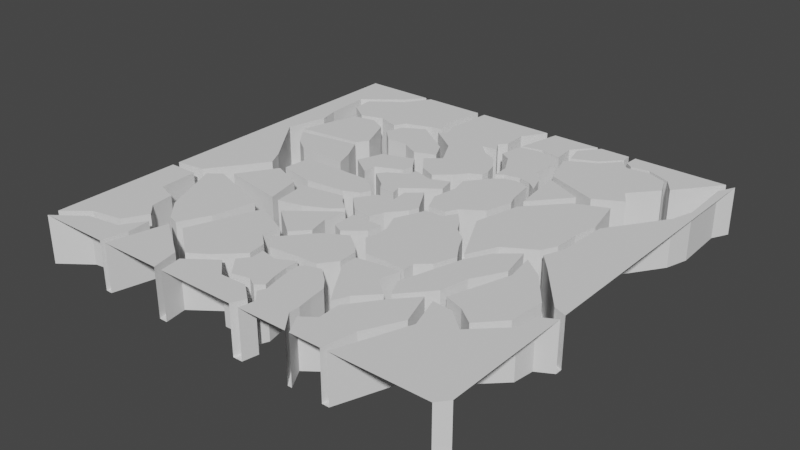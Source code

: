 # Source: ShatteredPlainsPractice.blend  (saved by Blender 2.81.16; exported with 4.5.12 LTS)
import bpy
from mathutils import Matrix  # noqa: F401  (used for matrix-valued properties, if any)

bpy.ops.wm.read_factory_settings(use_empty=True)
scene = bpy.context.scene
scene.name = 'Scene'

# ---- collections
col_collection = bpy.data.collections.new('Collection'); scene.collection.children.link(col_collection)

# ---- world
world_world = bpy.data.worlds.new('World'); scene.world = world_world
world_world.use_nodes = True; world_world.node_tree.nodes.clear()
_N = world_world.node_tree.nodes; _L = world_world.node_tree.links
n0 = _N.new('ShaderNodeOutputWorld'); n0.name = 'World Output'; n0.location = (300, 300)
n1 = _N.new('ShaderNodeBackground'); n1.name = 'Background'; n1.location = (10, 300)
n1.inputs[0].default_value = (0.05088, 0.05088, 0.05088, 1.0)
_L.new(n1.outputs[0], n0.inputs[0])
n0.is_active_output = True
world_world.color = (0.05088, 0.05088, 0.05088)
world_world.use_sun_shadow = False
world_world.sun_shadow_jitter_overblur = 0.0

# ---- meshes
me_plane_001 = bpy.data.meshes.new('Plane.001')
me_plane_001.from_pydata([(0.0, 0.0, 0.0), (8.0, 8.0, 0.0), (2.784, 8.0, 0.0), (2.982, 0.0, 0.0), (2.852, 0.5566, 0.0), (3.358, 0.8787, 0.0), (3.847, 1.337, 0.0), (3.789, 1.717, 0.0), (3.518, 1.948, 0.0), (3.575, 2.307, 0.0), (3.274, 2.449, 0.0), (2.797, 2.634, 0.0), (2.745, 3.083, 0.0), (3.242, 3.204, 0.0), (3.729, 3.444, 0.0), (3.926, 3.628, 0.0), (3.702, 3.807, 0.0), (3.387, 4.158, 0.0), (3.703, 4.289, 0.0), (3.809, 4.485, 0.0), (3.65, 4.636, 0.0), (3.378, 4.826, 0.0), (3.112, 5.085, 0.0), (3.12, 5.37, 0.0), (3.643, 5.608, 0.0), (3.708, 5.839, 0.0), (3.484, 6.173, 0.0), (3.261, 6.429, 0.0), (3.7, 6.601, 0.0), (3.51, 6.971, 0.0), (2.947, 7.355, 0.0), (2.691, 7.53, 0.0), (2.709, 7.702, 0.0), (2.901, 7.734, 0.0), (2.976, 7.747, 0.0), (4.482, 8.0, 0.0), (4.791, 0.0, 0.0), (4.915, 0.2742, 0.0), (4.56, 0.56, 0.0), (4.81, 0.7726, 0.0), (4.726, 1.052, 0.0), (4.674, 1.357, 0.0), (4.66, 1.778, 0.0), (4.96, 1.786, 0.0), (5.201, 2.109, 0.0), (5.183, 2.509, 0.0), (4.987, 2.698, 0.0), (4.713, 2.897, 0.0), (4.704, 3.105, 0.0), (4.829, 3.229, 0.0), (4.881, 3.517, 0.0), (4.585, 3.945, 0.0), (4.88, 4.302, 0.0), (4.944, 4.508, 0.0), (4.619, 5.068, 0.0), (4.783, 5.418, 0.0), (4.698, 5.771, 0.0), (4.549, 6.068, 0.0), (4.742, 6.302, 0.0), (4.978, 6.423, 0.0), (4.99, 6.597, 0.0), (4.899, 6.888, 0.0), (4.686, 7.189, 0.0), (4.402, 7.318, 0.0), (4.158, 7.558, 0.0), (4.476, 7.608, 0.0), (4.343, 7.842, 0.0), (5.633, 8.0, 0.0), (6.011, 0.0, 0.0), (5.699, 0.4102, 0.0), (5.705, 0.6235, 0.0), (5.948, 1.066, 0.0), (6.084, 1.373, 0.0), (6.456, 1.753, 0.0), (6.081, 2.06, 0.0), (6.196, 2.479, 0.0), (6.197, 2.806, 0.0), (6.449, 3.022, 0.0), (6.606, 3.471, 0.0), (6.409, 3.778, 0.0), (6.269, 4.063, 0.0), (6.005, 4.27, 0.0), (5.874, 4.503, 0.0), (5.645, 4.771, 0.0), (5.533, 4.903, 0.0), (5.742, 5.048, 0.0), (5.964, 5.194, 0.0), (6.036, 5.457, 0.0), (6.118, 5.754, 0.0), (6.038, 5.979, 0.0), (5.954, 6.502, 0.0), (6.102, 6.512, 0.0), (5.974, 6.881, 0.0), (5.715, 7.199, 0.0), (5.756, 7.509, 0.0), (5.78, 7.761, 0.0), (0.6563, 8.0, 0.0), (1.663, 0.0, 0.0), (1.943, 1.17, 0.0), (1.367, 1.784, 0.0), (0.8234, 3.037, 0.0), (1.248, 3.366, 0.0), (1.802, 4.226, 0.0), (1.861, 4.828, 0.0), (1.074, 5.367, 0.0), (0.6881, 5.89, 0.0), (0.8856, 6.663, 0.0), (1.103, 7.263, 0.0), (0.6913, 7.553, 0.0), (6.731, 0.0, 0.0), (6.858, 0.6668, 0.0), (7.234, 1.405, 0.0), (7.001, 2.102, 0.0), (7.192, 2.985, 0.0), (7.547, 3.609, 0.0), (7.397, 4.276, 0.0), (7.703, 4.865, 0.0), (7.714, 5.392, 0.0), (7.819, 5.894, 0.0), (7.64, 6.722, 0.0), (7.718, 7.138, 0.0), (7.52, 7.454, 0.0), (3.054, 8.0, 0.0), (3.153, 0.0, 0.0), (3.085, 0.4505, 0.0), (3.662, 0.8777, 0.0), (3.977, 1.265, 0.0), (3.943, 1.707, 0.0), (3.707, 1.998, 0.0), (3.772, 2.301, 0.0), (3.096, 2.81, 0.0), (4.026, 3.524, 0.0), (4.073, 3.722, 0.0), (3.745, 4.043, 0.0), (4.011, 4.439, 0.0), (3.752, 4.845, 0.0), (3.352, 5.144, 0.0), (3.481, 5.313, 0.0), (3.874, 5.547, 0.0), (3.882, 5.942, 0.0), (3.61, 6.309, 0.0), (3.909, 6.553, 0.0), (3.612, 7.122, 0.0), (2.999, 7.558, 0.0), (3.181, 7.659, 0.0), (4.991, 0.0, 0.0), (4.763, 8.0, 0.0), (5.052, 0.3158, 0.0), (4.846, 0.5416, 0.0), (4.913, 0.6946, 0.0), (4.813, 1.149, 0.0), (4.776, 1.526, 0.0), (4.894, 1.642, 0.0), (5.149, 1.721, 0.0), (5.33, 2.004, 0.0), (5.322, 2.36, 0.0), (5.359, 2.573, 0.0), (4.968, 3.008, 0.0), (5.052, 3.265, 0.0), (5.03, 3.497, 0.0), (4.864, 3.882, 0.0), (5.122, 4.495, 0.0), (4.868, 5.056, 0.0), (4.959, 5.569, 0.0), (4.868, 5.932, 0.0), (5.178, 6.34, 0.0), (5.15, 6.943, 0.0), (4.916, 7.376, 0.0), (4.686, 7.511, 0.0), (6.101, 0.0, 0.0), (5.826, 8.0, 0.0), (5.872, 0.3978, 0.0), (6.147, 0.6044, 0.0), (6.132, 1.047, 0.0), (6.618, 1.691, 0.0), (6.363, 2.204, 0.0), (6.73, 3.441, 0.0), (6.071, 4.744, 0.0), (6.294, 5.686, 0.0), (6.115, 7.08, 0.0), (6.876, 0.0, 0.0), (7.399, 1.395, 0.0), (7.184, 2.079, 0.0), (7.662, 3.538, 0.0), (7.566, 4.144, 0.0), (7.846, 4.834, 0.0), (7.904, 5.888, 0.0), (8.715, 7.061, 0.0), (1.528, 0.0, 0.0), (0.4349, 8.0, 0.0), (1.635, 0.5208, 0.0), (1.597, 1.009, 0.0), (1.136, 1.467, 0.0), (1.078, 1.948, 0.0), (0.6518, 2.092, 0.0), (0.6033, 3.128, 0.0), (1.042, 3.734, 0.0), (1.4, 4.254, 0.0), (1.221, 4.598, 0.0), (0.3665, 5.784, 0.0), (0.5948, 6.607, 0.0), (0.4935, 7.027, 0.0), (2.992, 0.6454, 0.0), (1.767, 1.357, 0.0), (2.264, 1.211, 0.0), (1.086, 3.241, 0.0), (2.479, 2.747, 0.0), (1.987, 1.293, 0.0), (2.285, 1.878, 0.0), (3.529, 3.999, 0.0), (2.65, 3.837, 0.0), (2.558, 4.063, 0.0), (2.564, 3.117, 0.0), (1.742, 4.133, 0.0), (2.405, 3.852, 0.0), (1.39, 5.15, 0.0), (2.833, 5.942, 0.0), (2.643, 5.408, 0.0), (2.452, 5.11, 0.0), (2.316, 5.503, 0.0), (2.02, 6.061, 0.0), (2.415, 6.62, 0.0), (2.892, 6.617, 0.0), (2.119, 6.914, 0.0), (2.253, 7.294, 0.0), (2.18, 6.286, 0.0), (2.161, 7.507, 0.0), (1.873, 7.025, 0.0), (2.022, 7.274, 0.0), (1.574, 7.418, 0.0), (1.055, 7.13, 0.0), (1.506, 7.214, 0.0), (2.071, 5.964, 0.0), (0.785, 5.759, 0.0), (4.233, 5.784, 0.0), (3.878, 5.737, 0.0), (4.327, 5.609, 0.0), (4.335, 4.821, 0.0), (4.367, 4.477, 0.0), (3.834, 4.716, 0.0), (4.114, 4.909, 0.0), (4.174, 4.697, 0.0), (4.483, 3.662, 0.0), (4.062, 2.622, 0.0), (3.959, 3.05, 0.0), (4.21, 3.522, 0.0), (4.266, 2.636, 0.0), (4.242, 3.019, 0.0), (4.456, 2.917, 0.0), (4.664, 1.643, 0.0), (3.956, 1.538, 0.0), (4.298, 1.466, 0.0), (4.025, 0.5393, 0.0), (4.659, 0.6441, 0.0), (3.8, 1.047, 0.0), (4.471, 0.7496, 0.0), (4.116, 0.6666, 0.0), (5.047, 4.662, 0.0), (5.41, 4.673, 0.0), (5.486, 4.512, 0.0), (5.404, 6.535, 0.0), (5.658, 6.6, 0.0), (5.167, 6.583, 0.0), (5.896, 6.679, 0.0), (5.629, 6.752, 0.0), (5.304, 6.687, 0.0), (5.77, 2.446, 0.0), (6.196, 2.568, 0.0), (5.856, 2.59, 0.0), (5.654, 0.9177, 0.0), (5.607, 1.278, 0.0), (5.425, 1.492, 0.0), (5.494, 1.763, 0.0), (5.77, 1.328, 0.0), (6.548, 1.831, 0.0), (7.069, 2.416, 0.0), (6.993, 3.937, 0.0), (7.545, 4.561, 0.0), (6.645, 3.61, 0.0), (6.943, 4.204, 0.0), (6.992, 6.447, 0.0), (6.261, 5.943, 0.0), (6.919, 6.705, 0.0), (7.155, 6.833, 0.0), (6.066, 7.235, 0.0), (8.0, 1.695, 0.0), (7.592, 2.048, 0.0), (8.0, 1.933, 0.0), (7.264, 2.323, 0.0), (7.658, 2.189, 0.0), (8.0, 3.815, 0.0), (7.686, 4.439, 0.0), (8.0, 4.077, 0.0), (0.0, 0.2237, 0.0), (1.391, 1.214, 0.0), (1.129, 0.7427, 0.0), (0.5, 0.6213, 0.0), (8.818, 9.0, 0.0), (1.291, 0.5624, 0.0), (0.6113, 0.4558, 0.0), (0.0, 3.042, 0.0), (0.614, 2.899, 0.0), (0.0, 2.895, 0.0), (8.739, 3.143, 0.0), (8.512, 3.133, 0.0), (8.451, 2.405, 0.0), (8.623, 2.294, 0.0), (8.681, 2.718, 0.0), (9.0, 2.895, 0.0), (9.0, 3.042, 0.0), (0.0, 9.0, 0.0), (7.843, 8.379, 0.0), (2.982, 9.0, 0.0), (4.791, 9.0, 0.0), (6.011, 9.0, 0.0), (1.663, 9.0, 0.0), (3.153, 9.0, 0.0), (4.991, 9.0, 0.0), (6.101, 9.0, 0.0), (1.528, 9.0, 0.0), (9.0, 9.0, 0.0), (1.324, 8.5, 0.0), (1.207, 8.603, 0.0), (7.41, 8.555, 0.0), (6.984, 8.486, 0.0), (6.747, 8.695, 0.0), (6.731, 9.0, 0.0), (6.876, 9.0, 0.0), (8.108, 8.108, 0.0), (7.882, 8.442, 0.0), (7.395, 8.637, 0.0), (7.012, 8.583, 0.0), (6.859, 8.697, 0.0), (6.437, 8.338, 0.0), (6.742, 8.788, 0.0), (5.875, 8.179, 0.0), (6.376, 8.398, 0.0), (5.198, 8.079, 0.0), (5.664, 8.082, 0.0), (4.779, 8.069, 0.0), (5.216, 8.167, 0.0), (5.621, 8.541, 0.0), (5.772, 8.59, 0.0), (4.467, 8.5, 0.0), (8.857, 7.53, 0.0), (8.82, 8.651, 0.0), (8.817, 0.0, 0.0), (9.0, 0.2237, 0.0), (0.0, 0.2237, -1.0), (0.0, 0.0, -1.0), (3.054, 8.0, -1.0), (2.784, 8.0, -1.0), (2.982, 0.0, -1.0), (2.852, 0.5566, -1.0), (2.992, 0.6454, -1.0), (3.358, 0.8787, -1.0), (3.847, 1.337, -1.0), (3.789, 1.717, -1.0), (3.518, 1.948, -1.0), (3.575, 2.307, -1.0), (3.274, 2.449, -1.0), (2.797, 2.634, -1.0), (2.745, 3.083, -1.0), (3.242, 3.204, -1.0), (3.729, 3.444, -1.0), (3.926, 3.628, -1.0), (3.702, 3.807, -1.0), (3.529, 3.999, -1.0), (3.387, 4.158, -1.0), (3.703, 4.289, -1.0), (3.809, 4.485, -1.0), (3.65, 4.636, -1.0), (3.378, 4.826, -1.0), (3.112, 5.085, -1.0), (3.12, 5.37, -1.0), (3.643, 5.608, -1.0), (3.708, 5.839, -1.0), (3.484, 6.173, -1.0), (3.261, 6.429, -1.0), (3.7, 6.601, -1.0), (3.51, 6.971, -1.0), (2.947, 7.355, -1.0), (2.691, 7.53, -1.0), (2.709, 7.702, -1.0), (2.901, 7.734, -1.0), (2.976, 7.747, -1.0), (4.763, 8.0, -1.0), (4.482, 8.0, -1.0), (4.791, 0.0, -1.0), (4.915, 0.2742, -1.0), (4.56, 0.56, -1.0), (4.659, 0.6441, -1.0), (4.81, 0.7726, -1.0), (4.726, 1.052, -1.0), (4.674, 1.357, -1.0), (4.664, 1.643, -1.0), (4.66, 1.778, -1.0), (4.96, 1.786, -1.0), (5.201, 2.109, -1.0), (5.183, 2.509, -1.0), (4.987, 2.698, -1.0), (4.713, 2.897, -1.0), (4.704, 3.105, -1.0), (4.829, 3.229, -1.0), (4.881, 3.517, -1.0), (4.585, 3.945, -1.0), (4.88, 4.302, -1.0), (4.944, 4.508, -1.0), (4.619, 5.068, -1.0), (4.783, 5.418, -1.0), (4.698, 5.771, -1.0), (4.549, 6.068, -1.0), (4.742, 6.302, -1.0), (4.978, 6.423, -1.0), (4.99, 6.597, -1.0), (4.899, 6.888, -1.0), (4.686, 7.189, -1.0), (4.402, 7.318, -1.0), (4.158, 7.558, -1.0), (4.476, 7.608, -1.0), (4.343, 7.842, -1.0), (6.011, 0.0, -1.0), (5.699, 0.4102, -1.0), (5.705, 0.6235, -1.0), (6.003, 0.7059, -1.0), (5.948, 1.066, -1.0), (6.084, 1.373, -1.0), (6.456, 1.753, -1.0), (6.081, 2.06, -1.0), (6.196, 2.479, -1.0), (6.196, 2.568, -1.0), (6.197, 2.806, -1.0), (6.449, 3.022, -1.0), (6.606, 3.471, -1.0), (6.409, 3.778, -1.0), (6.269, 4.063, -1.0), (6.005, 4.27, -1.0), (5.874, 4.503, -1.0), (5.645, 4.771, -1.0), (5.533, 4.903, -1.0), (5.742, 5.048, -1.0), (5.964, 5.194, -1.0), (6.036, 5.457, -1.0), (6.118, 5.754, -1.0), (6.038, 5.979, -1.0), (5.954, 6.502, -1.0), (6.102, 6.512, -1.0), (5.974, 6.881, -1.0), (5.715, 7.199, -1.0), (5.756, 7.509, -1.0), (5.78, 7.761, -1.0), (5.633, 8.0, -1.0), (1.528, 0.0, -1.0), (1.663, 0.0, -1.0), (1.943, 1.17, -1.0), (1.767, 1.357, -1.0), (1.367, 1.784, -1.0), (0.8234, 3.037, -1.0), (1.086, 3.241, -1.0), (1.248, 3.366, -1.0), (1.742, 4.133, -1.0), (1.802, 4.226, -1.0), (1.861, 4.828, -1.0), (1.39, 5.15, -1.0), (1.074, 5.367, -1.0), (0.785, 5.759, -1.0), (0.6881, 5.89, -1.0), (0.8856, 6.663, -1.0), (1.055, 7.13, -1.0), (1.103, 7.263, -1.0), (0.6913, 7.553, -1.0), (0.6563, 8.0, -1.0), (6.731, 0.0, -1.0), (6.858, 0.6668, -1.0), (7.234, 1.405, -1.0), (7.001, 2.102, -1.0), (7.069, 2.416, -1.0), (7.192, 2.985, -1.0), (7.547, 3.609, -1.0), (7.397, 4.276, -1.0), (7.545, 4.561, -1.0), (7.703, 4.865, -1.0), (7.714, 5.392, -1.0), (7.819, 5.894, -1.0), (7.64, 6.722, -1.0), (7.718, 7.138, -1.0), (7.52, 7.454, -1.0), (8.0, 8.0, -1.0), (3.153, 0.0, -1.0), (3.085, 0.4505, -1.0), (3.662, 0.8777, -1.0), (3.8, 1.047, -1.0), (3.977, 1.265, -1.0), (3.956, 1.538, -1.0), (3.943, 1.707, -1.0), (3.707, 1.998, -1.0), (3.772, 2.301, -1.0), (3.096, 2.81, -1.0), (4.026, 3.524, -1.0), (4.073, 3.722, -1.0), (3.745, 4.043, -1.0), (4.011, 4.439, -1.0), (3.834, 4.716, -1.0), (3.752, 4.845, -1.0), (3.352, 5.144, -1.0), (3.481, 5.313, -1.0), (3.874, 5.547, -1.0), (3.878, 5.737, -1.0), (3.882, 5.942, -1.0), (3.61, 6.309, -1.0), (3.909, 6.553, -1.0), (3.612, 7.122, -1.0), (2.999, 7.558, -1.0), (3.181, 7.659, -1.0), (4.991, 0.0, -1.0), (5.198, 8.079, -1.0), (5.052, 0.3158, -1.0), (4.846, 0.5416, -1.0), (4.913, 0.6946, -1.0), (4.813, 1.149, -1.0), (4.776, 1.526, -1.0), (4.894, 1.642, -1.0), (5.149, 1.721, -1.0), (5.33, 2.004, -1.0), (5.322, 2.36, -1.0), (5.359, 2.573, -1.0), (4.968, 3.008, -1.0), (5.052, 3.265, -1.0), (5.03, 3.497, -1.0), (4.864, 3.882, -1.0), (5.122, 4.495, -1.0), (5.047, 4.662, -1.0), (4.868, 5.056, -1.0), (4.959, 5.569, -1.0), (4.868, 5.932, -1.0), (5.178, 6.34, -1.0), (5.167, 6.583, -1.0), (5.15, 6.943, -1.0), (4.916, 7.376, -1.0), (4.686, 7.511, -1.0), (6.101, 0.0, -1.0), (5.872, 0.3978, -1.0), (6.147, 0.6044, -1.0), (6.132, 1.047, -1.0), (6.618, 1.691, -1.0), (6.548, 1.831, -1.0), (6.363, 2.204, -1.0), (6.73, 3.441, -1.0), (6.645, 3.61, -1.0), (6.071, 4.744, -1.0), (6.294, 5.686, -1.0), (6.261, 5.943, -1.0), (6.115, 7.08, -1.0), (6.066, 7.235, -1.0), (5.826, 8.0, -1.0), (6.876, 0.0, -1.0), (7.399, 1.395, -1.0), (7.184, 2.079, -1.0), (7.264, 2.323, -1.0), (7.662, 3.538, -1.0), (7.566, 4.144, -1.0), (7.686, 4.439, -1.0), (7.846, 4.834, -1.0), (7.904, 5.888, -1.0), (8.715, 7.061, -1.0), (9.0, 9.0, -1.0), (8.818, 9.0, -1.0), (0.4349, 8.0, -1.0), (1.635, 0.5208, -1.0), (1.597, 1.009, -1.0), (1.391, 1.214, -1.0), (1.136, 1.467, -1.0), (1.078, 1.948, -1.0), (0.6518, 2.092, -1.0), (0.614, 2.899, -1.0), (0.6033, 3.128, -1.0), (1.042, 3.734, -1.0), (1.4, 4.254, -1.0), (1.221, 4.598, -1.0), (0.3665, 5.784, -1.0), (0.5948, 6.607, -1.0), (0.4935, 7.027, -1.0), (1.987, 1.293, -1.0), (2.264, 1.211, -1.0), (2.564, 3.117, -1.0), (2.479, 2.747, -1.0), (2.285, 1.878, -1.0), (2.65, 3.837, -1.0), (2.558, 4.063, -1.0), (2.405, 3.852, -1.0), (2.452, 5.11, -1.0), (2.833, 5.942, -1.0), (2.643, 5.408, -1.0), (2.316, 5.503, -1.0), (2.071, 5.964, -1.0), (2.02, 6.061, -1.0), (2.18, 6.286, -1.0), (2.415, 6.62, -1.0), (2.892, 6.617, -1.0), (2.119, 6.914, -1.0), (2.253, 7.294, -1.0), (2.161, 7.507, -1.0), (2.022, 7.274, -1.0), (1.873, 7.025, -1.0), (1.574, 7.418, -1.0), (1.506, 7.214, -1.0), (4.233, 5.784, -1.0), (4.327, 5.609, -1.0), (4.335, 4.821, -1.0), (4.367, 4.477, -1.0), (4.114, 4.909, -1.0), (4.174, 4.697, -1.0), (4.21, 3.522, -1.0), (4.483, 3.662, -1.0), (4.062, 2.622, -1.0), (3.959, 3.05, -1.0), (4.266, 2.636, -1.0), (4.242, 3.019, -1.0), (4.456, 2.917, -1.0), (4.298, 1.466, -1.0), (4.025, 0.5393, -1.0), (4.471, 0.7496, -1.0), (4.116, 0.6666, -1.0), (5.41, 4.673, -1.0), (5.486, 4.512, -1.0), (5.404, 6.535, -1.0), (5.658, 6.6, -1.0), (5.896, 6.679, -1.0), (5.629, 6.752, -1.0), (5.304, 6.687, -1.0), (5.77, 2.446, -1.0), (5.856, 2.59, -1.0), (5.654, 0.9177, -1.0), (5.607, 1.278, -1.0), (5.425, 1.492, -1.0), (5.494, 1.763, -1.0), (5.77, 1.328, -1.0), (6.993, 3.937, -1.0), (6.943, 4.204, -1.0), (6.992, 6.447, -1.0), (6.919, 6.705, -1.0), (7.155, 6.833, -1.0), (7.592, 2.048, -1.0), (8.0, 1.695, -1.0), (8.0, 1.933, -1.0), (7.658, 2.189, -1.0), (8.0, 3.815, -1.0), (8.0, 4.077, -1.0), (1.129, 0.7427, -1.0), (0.5, 0.6213, -1.0), (1.291, 0.5624, -1.0), (0.6113, 0.4558, -1.0), (0.0, 3.042, -1.0), (0.0, 2.895, -1.0), (8.739, 3.143, -1.0), (8.681, 2.718, -1.0), (8.623, 2.294, -1.0), (8.512, 3.133, -1.0), (8.451, 2.405, -1.0), (9.0, 2.895, -1.0), (9.0, 3.042, -1.0), (3.153, 9.0, -1.0), (2.982, 9.0, -1.0), (4.991, 9.0, -1.0), (4.791, 9.0, -1.0), (6.101, 9.0, -1.0), (6.011, 9.0, -1.0), (1.663, 9.0, -1.0), (1.528, 9.0, -1.0), (4.467, 8.5, -1.0), (4.779, 8.069, -1.0), (5.621, 8.541, -1.0), (1.207, 8.603, -1.0), (1.324, 8.5, -1.0), (5.772, 8.59, -1.0), (7.843, 8.379, -1.0), (7.41, 8.555, -1.0), (6.984, 8.486, -1.0), (6.747, 8.695, -1.0), (6.876, 9.0, -1.0), (6.731, 9.0, -1.0), (6.742, 8.788, -1.0), (8.108, 8.108, -1.0), (7.882, 8.442, -1.0), (7.395, 8.637, -1.0), (7.012, 8.583, -1.0), (6.859, 8.697, -1.0), (6.437, 8.338, -1.0), (5.875, 8.179, -1.0), (6.376, 8.398, -1.0), (5.664, 8.082, -1.0), (5.216, 8.167, -1.0), (8.857, 7.53, -1.0), (8.82, 8.651, -1.0), (8.817, 0.0, -0.9991), (9.0, 0.0, -0.9991), (9.0, 0.2237, -0.9991)], [], [(328, 297, 327, 332, 331, 330, 329), (187, 344, 692, 564), (189, 322, 319, 310, 300, 195, 196, 197, 198, 199, 200, 201), (5, 202, 354, 355), (2, 312, 315, 321, 96, 108, 107, 229, 228, 226, 32, 33, 34), (146, 168, 167, 166, 262, 265, 264, 263, 91, 92, 93, 94, 95, 67, 337), (347, 346, 694, 696), (306, 285, 286, 182, 181, 180, 346, 347, 308, 307), (212, 101, 459, 584), (4, 98, 97, 3), (153, 271, 634, 522), (343, 35, 387, 669), (4, 3, 352, 353), (204, 202, 5, 6, 7, 8, 9, 10, 11), (207, 208, 206, 205, 100, 99, 203), (209, 210, 12, 13, 14, 15, 16), (105, 106, 467, 466), (212, 214, 213, 101), (21, 103, 102, 211, 17, 18, 19, 20), (202, 204, 583, 354), (26, 216, 217, 22, 23, 24, 25), (271, 270, 633, 634), (31, 224, 223, 221, 222, 27, 28, 29, 30), (335, 342, 674, 688), (270, 269, 632, 633), (227, 231, 230, 106, 105, 220, 225), (341, 338, 690, 671), (232, 233, 104, 215, 218, 219), (215, 104, 464, 463), (56, 236, 235, 138, 137, 136, 135, 239, 241, 240, 55), (54, 237, 238, 134, 133, 132, 242, 51, 52, 53), (269, 70, 423, 632), (50, 245, 247, 248, 48, 49), (340, 339, 670, 691), (129, 243, 244, 131, 130), (102, 103, 462, 461), (47, 246, 128, 127, 42, 43, 44, 45, 46), (267, 268, 631, 430), (249, 251, 250, 126, 254, 256, 255, 253, 39, 40, 41), (38, 252, 125, 124, 123, 36, 37), (338, 340, 691, 690), (98, 4, 353, 454), (83, 259, 161, 160, 159, 158, 157, 156, 268, 267, 76, 77, 78, 79, 80, 81, 82), (90, 261, 260, 165, 164, 163, 162, 257, 258, 84, 85, 86, 87, 88, 89), (268, 156, 525, 631), (75, 266, 155, 154, 272, 273, 71, 72, 73, 74), (339, 317, 663, 670), (70, 269, 270, 271, 153, 152, 151, 150, 149, 148, 147, 145, 68, 69), (189, 201, 581, 567), (112, 174, 173, 172, 171, 169, 109, 110, 111), (99, 100, 457, 456), (115, 276, 176, 175, 274, 275, 113, 114), (201, 200, 580, 581), (119, 280, 178, 177, 278, 279, 277, 116, 117, 118), (266, 75, 429, 630), (282, 179, 281), (337, 67, 451, 515), (287, 305, 304, 290, 184, 183, 288, 289), (203, 99, 456, 455), (200, 199, 579, 580), (293, 296, 295, 294, 192, 193, 194, 301, 302), (155, 266, 630, 524), (334, 336, 689, 681), (97, 98, 454, 453), (199, 198, 578, 579), (265, 262, 536, 629), (336, 335, 688, 689), (309, 320, 345, 344, 187, 186, 185, 291, 292, 303), (198, 197, 577, 578), (264, 265, 629, 628), (67, 95, 450, 451), (1, 311, 323, 324, 325, 333, 170, 284, 283, 120, 121), (336, 334, 326, 318, 342, 335), (35, 343, 313, 316, 122, 144, 143, 142, 141, 140, 139, 234, 57, 58, 59, 60, 61, 62, 63, 64, 65, 66), (339, 340, 338, 341, 314, 317), (0, 188, 190, 191, 298, 299), (197, 196, 576, 577), (263, 264, 628, 627), (387, 420, 419, 418, 417, 416, 415, 414, 413, 412, 411, 410, 409, 408, 407, 406, 405, 404, 403, 402, 401, 400, 399, 398, 397, 396, 395, 394, 393, 392, 391, 390, 389, 388, 514, 516, 517, 518, 519, 520, 521, 522, 523, 524, 525, 526, 527, 528, 529, 530, 531, 532, 533, 534, 535, 536, 537, 538, 539, 386), (351, 385, 384, 383, 382, 381, 380, 379, 378, 377, 376, 375, 374, 373, 372, 371, 370, 369, 368, 367, 366, 365, 364, 363, 362, 361, 360, 359, 358, 357, 356, 355, 354, 353, 352, 488, 489, 490, 491, 492, 493, 494, 495, 496, 497, 498, 499, 500, 501, 502, 503, 504, 505, 506, 507, 508, 509, 510, 511, 512, 513, 350), (567, 581, 580, 579, 578, 577, 576, 575, 574, 573, 572, 571, 570, 569, 568, 452, 453, 454, 455, 456, 457, 458, 459, 460, 461, 462, 463, 464, 465, 466, 467, 468, 469, 470, 471), (354, 583, 582, 455, 454, 353), (362, 584, 459, 458, 585, 361), (361, 585, 586, 582, 583), (368, 588, 461, 460, 589, 584, 362, 587, 367), (373, 590, 463, 462, 372), (378, 598, 597, 596, 595, 594, 593, 590, 373, 592, 591, 377), (383, 601, 602, 603, 596, 597, 599, 600, 382), (602, 604, 469, 468, 605, 603), (595, 466, 465, 594), (411, 606, 508, 507, 607, 410), (409, 610, 611, 502, 501, 609, 608, 408), (405, 613, 499, 498, 612, 404), (495, 616, 617, 612, 498, 615, 614, 496), (396, 494, 493, 619, 395), (402, 618, 617, 616, 401), (391, 621, 622, 491, 490, 620, 390), (439, 623, 531, 530, 624, 438), (446, 627, 628, 629, 536, 535, 625, 626, 445), (430, 631, 525, 524, 630, 429), (425, 636, 635, 523, 522, 634, 633, 632, 423, 424), (476, 545, 544, 475), (480, 638, 548, 547, 637, 479), (485, 641, 640, 551, 550, 639, 484), (641, 553, 552, 640), (644, 645, 558, 557, 642, 643), (647, 561, 560, 646), (653, 574, 575, 652), (644, 643, 656, 655, 654, 647, 646, 657, 658), (660, 654, 655, 659), (554, 688, 674, 665, 666, 671, 690, 451, 450, 449, 448, 447, 446, 445, 444, 443, 442, 441, 440, 439, 438, 437, 436, 435, 434, 433, 432, 431, 430, 429, 428, 427, 426, 425, 424, 423, 422, 421, 540, 541, 542, 543, 544, 545, 546, 547, 548, 549, 550, 551, 552, 553), (386, 515, 451, 690, 691, 670), (567, 471, 673, 667, 668, 672), (387, 386, 670, 663, 664, 669), (351, 350, 661, 662), (678, 681, 689, 688, 554, 687), (682, 683, 684, 685, 686, 679, 680, 681, 678, 677, 676, 675, 487), (651, 650, 569, 570, 648, 649, 348, 349), (692, 693, 565, 566, 682, 487, 486, 485, 484, 483, 482, 481, 480, 479, 478, 477, 476, 475, 474, 473, 472, 555, 556, 557, 558, 559, 560, 561, 562, 563, 564), (272, 154, 523, 635), (100, 205, 458, 457), (107, 108, 470, 469), (6, 5, 355, 356), (0, 299, 651, 349), (273, 272, 635, 636), (205, 206, 585, 458), (108, 96, 471, 470), (7, 6, 356, 357), (297, 328, 682, 566), (71, 273, 636, 425), (204, 11, 361, 583), (8, 7, 357, 358), (344, 345, 693, 692), (174, 112, 475, 544), (110, 109, 472, 473), (9, 8, 358, 359), (345, 320, 565, 693), (207, 203, 455, 582), (111, 110, 473, 474), (10, 9, 359, 360), (208, 207, 582, 586), (112, 111, 474, 475), (11, 10, 360, 361), (275, 274, 545, 476), (206, 208, 586, 585), (113, 275, 476, 477), (176, 276, 637, 547), (209, 16, 366, 367), (114, 113, 477, 478), (13, 12, 362, 363), (276, 115, 479, 637), (210, 209, 367, 587), (115, 114, 478, 479), (14, 13, 363, 364), (12, 210, 587, 362), (116, 277, 480, 481), (15, 14, 364, 365), (17, 211, 588, 368), (117, 116, 481, 482), (16, 15, 365, 366), (279, 278, 548, 638), (211, 102, 461, 588), (118, 117, 482, 483), (277, 279, 638, 480), (119, 118, 483, 484), (18, 17, 368, 369), (178, 280, 639, 550), (101, 213, 460, 459), (19, 18, 369, 370), (280, 119, 484, 639), (213, 214, 589, 460), (121, 120, 485, 486), (20, 19, 370, 371), (214, 212, 584, 589), (1, 121, 486, 487), (21, 20, 371, 372), (282, 281, 551, 640), (103, 21, 372, 462), (120, 283, 641, 485), (123, 124, 489, 488), (23, 22, 373, 374), (179, 282, 640, 552), (218, 215, 463, 590), (124, 125, 490, 489), (24, 23, 374, 375), (216, 26, 377, 591), (254, 126, 492, 491), (25, 24, 375, 376), (217, 216, 591, 592), (26, 25, 376, 377), (283, 284, 553, 641), (22, 217, 592, 373), (127, 128, 495, 494), (182, 286, 642, 557), (28, 27, 378, 379), (286, 285, 643, 642), (219, 218, 590, 593), (129, 130, 497, 496), (29, 28, 379, 380), (130, 131, 498, 497), (30, 29, 380, 381), (31, 30, 381, 382), (289, 288, 558, 645), (222, 221, 597, 598), (132, 133, 500, 499), (287, 289, 645, 644), (27, 222, 598, 378), (133, 134, 501, 500), (33, 32, 383, 384), (184, 290, 646, 560), (221, 223, 599, 597), (239, 135, 503, 502), (34, 33, 384, 385), (223, 224, 600, 599), (135, 136, 504, 503), (2, 34, 385, 351), (224, 31, 382, 600), (136, 137, 505, 504), (292, 291, 561, 647), (225, 220, 595, 596), (137, 138, 506, 505), (32, 226, 601, 383), (37, 36, 388, 389), (139, 140, 509, 508), (38, 37, 389, 390), (294, 295, 648, 570), (227, 225, 596, 603), (140, 141, 510, 509), (39, 253, 391, 392), (295, 296, 649, 648), (226, 228, 602, 601), (141, 142, 511, 510), (40, 39, 392, 393), (296, 293, 348, 649), (229, 107, 469, 604), (142, 143, 512, 511), (41, 40, 393, 394), (228, 229, 604, 602), (143, 144, 513, 512), (298, 191, 569, 650), (106, 230, 468, 467), (144, 122, 350, 513), (43, 42, 396, 397), (299, 298, 650, 651), (230, 231, 605, 468), (44, 43, 397, 398), (195, 300, 652, 575), (231, 227, 603, 605), (146, 337, 515, 386), (45, 44, 398, 399), (301, 194, 573, 574), (220, 105, 466, 595), (145, 147, 516, 514), (46, 45, 399, 400), (232, 219, 593, 594), (147, 148, 517, 516), (47, 46, 400, 401), (302, 301, 574, 653), (104, 233, 465, 464), (148, 149, 518, 517), (233, 232, 594, 465), (149, 150, 519, 518), (49, 48, 402, 403), (303, 292, 647, 654), (234, 139, 508, 606), (150, 151, 520, 519), (50, 49, 403, 404), (306, 307, 655, 656), (57, 234, 606, 411), (151, 152, 521, 520), (138, 235, 507, 506), (152, 153, 522, 521), (52, 51, 405, 406), (290, 304, 657, 646), (236, 56, 410, 607), (53, 52, 406, 407), (304, 305, 658, 657), (235, 236, 607, 507), (154, 155, 524, 523), (54, 53, 407, 408), (305, 287, 644, 658), (237, 54, 408, 608), (285, 306, 656, 643), (238, 237, 608, 609), (156, 157, 526, 525), (56, 55, 409, 410), (134, 238, 609, 501), (157, 158, 527, 526), (307, 308, 659, 655), (158, 159, 528, 527), (58, 57, 411, 412), (55, 240, 610, 409), (159, 160, 529, 528), (59, 58, 412, 413), (309, 303, 654, 660), (240, 241, 611, 610), (160, 161, 530, 529), (60, 59, 413, 414), (241, 239, 502, 611), (257, 162, 532, 531), (61, 60, 414, 415), (245, 50, 404, 612), (162, 163, 533, 532), (62, 61, 415, 416), (242, 132, 499, 613), (163, 164, 534, 533), (63, 62, 416, 417), (51, 242, 613, 405), (164, 165, 535, 534), (64, 63, 417, 418), (243, 129, 496, 614), (262, 166, 537, 536), (65, 64, 418, 419), (244, 243, 614, 615), (166, 167, 538, 537), (66, 65, 419, 420), (131, 244, 615, 498), (167, 168, 539, 538), (35, 66, 420, 387), (168, 146, 386, 539), (128, 246, 616, 495), (69, 68, 421, 422), (122, 316, 661, 350), (247, 245, 612, 617), (169, 171, 541, 540), (70, 69, 422, 423), (313, 343, 669, 664), (42, 127, 494, 396), (171, 172, 542, 541), (246, 47, 401, 616), (172, 173, 543, 542), (314, 341, 671, 666), (173, 174, 544, 543), (72, 71, 425, 426), (322, 189, 567, 672), (48, 248, 618, 402), (274, 175, 546, 545), (73, 72, 426, 427), (321, 315, 667, 673), (248, 247, 617, 618), (175, 176, 547, 546), (74, 73, 427, 428), (249, 41, 394, 395), (278, 177, 549, 548), (75, 74, 428, 429), (342, 318, 665, 674), (126, 250, 493, 492), (177, 178, 550, 549), (76, 267, 430, 431), (311, 1, 487, 675), (250, 251, 619, 493), (281, 179, 552, 551), (77, 76, 431, 432), (251, 249, 395, 619), (284, 170, 554, 553), (78, 77, 432, 433), (312, 2, 351, 662), (252, 38, 390, 620), (79, 78, 433, 434), (96, 321, 673, 471), (125, 252, 620, 490), (180, 181, 556, 555), (80, 79, 434, 435), (319, 322, 672, 668), (181, 182, 557, 556), (81, 80, 435, 436), (323, 311, 675, 676), (288, 183, 559, 558), (82, 81, 436, 437), (324, 323, 676, 677), (253, 255, 621, 391), (183, 184, 560, 559), (83, 82, 437, 438), (325, 324, 677, 678), (255, 256, 622, 621), (291, 185, 562, 561), (256, 254, 491, 622), (185, 186, 563, 562), (85, 84, 439, 440), (326, 334, 681, 680), (186, 187, 564, 563), (86, 85, 440, 441), (84, 258, 623, 439), (87, 86, 441, 442), (258, 257, 531, 623), (88, 87, 442, 443), (328, 329, 683, 682), (161, 259, 624, 530), (190, 188, 452, 568), (89, 88, 443, 444), (329, 330, 684, 683), (259, 83, 438, 624), (191, 190, 568, 569), (90, 89, 444, 445), (330, 331, 685, 684), (165, 260, 625, 535), (192, 294, 570, 571), (331, 332, 686, 685), (260, 261, 626, 625), (193, 192, 571, 572), (92, 91, 446, 447), (332, 327, 679, 686), (261, 90, 445, 626), (194, 193, 572, 573), (93, 92, 447, 448), (170, 333, 687, 554), (94, 93, 448, 449), (333, 325, 678, 687), (91, 263, 627, 446), (196, 195, 575, 576), (95, 94, 449, 450), (696, 694, 695)])
_uv = me_plane_001.uv_layers.new(name='UVMap')
_uv.uv.foreach_set('vector', [1.0, 1.0, 0.9884, 1.0, 0.8009, 1.0, 0.8167, 1.0, 0.8392, 1.0, 0.876, 1.0, 0.944, 1.0, 0.9779, 0.8826, 0.9889, 0.9413, 0.9889, 0.9413, 0.9779, 0.8826, 0.05437, 1.0, 0.05437, 1.0, 0.05437, 1.0, 0.0, 1.0, 0.0, 0.3771, 0.07541, 0.391, 0.1302, 0.4667, 0.175, 0.5318, 0.1527, 0.5748, 0.04581, 0.723, 0.07435, 0.8259, 0.06169, 0.8784, 0.4198, 0.1098, 0.374, 0.08068, 0.374, 0.08068, 0.4198, 0.1098, 0.3481, 1.0, 0.3481, 1.0, 0.08203, 1.0, 0.08203, 1.0, 0.08203, 1.0, 0.08641, 0.9442, 0.1379, 0.9078, 0.1968, 0.9273, 0.2528, 0.9093, 0.2702, 0.9383, 0.3387, 0.9627, 0.3626, 0.9668, 0.372, 0.9684, 0.5954, 1.0, 0.5858, 0.9388, 0.6145, 0.922, 0.6438, 0.8679, 0.6459, 0.8229, 0.6631, 0.8358, 0.7037, 0.844, 0.737, 0.8349, 0.7628, 0.814, 0.7467, 0.8601, 0.7143, 0.8999, 0.7195, 0.9387, 0.7225, 0.9701, 0.7041, 1.0, 0.6497, 1.0, 1.0, 0.0267, 0.9881, 0.0, 0.9881, 0.0, 1.0, 0.0267, 1.0, 0.2867, 1.0, 0.2119, 0.949, 0.256, 0.898, 0.2599, 0.9249, 0.1744, 0.8588, 0.0, 0.9881, 0.0, 1.0, 0.0267, 1.0, 0.364, 1.0, 0.3398, 0.3205, 0.3897, 0.1561, 0.4208, 0.1561, 0.4208, 0.3205, 0.3897, 0.3565, 0.06957, 0.2429, 0.1463, 0.2079, 0.0, 0.3727, 0.0, 0.6437, 0.2151, 0.6781, 0.1865, 0.6781, 0.1865, 0.6437, 0.2151, 0.5745, 1.0, 0.5745, 1.0, 0.5745, 1.0, 0.5745, 1.0, 0.3565, 0.06957, 0.3727, 0.0, 0.3727, 0.0, 0.3565, 0.06957, 0.283, 0.1513, 0.374, 0.08068, 0.4198, 0.1098, 0.4808, 0.1671, 0.4736, 0.2146, 0.4397, 0.2435, 0.4469, 0.2883, 0.4092, 0.3061, 0.3497, 0.3292, 0.2483, 0.1616, 0.2857, 0.2348, 0.3099, 0.3433, 0.1358, 0.4051, 0.1029, 0.3796, 0.1708, 0.223, 0.2209, 0.1697, 0.4412, 0.4999, 0.3313, 0.4797, 0.3431, 0.3854, 0.4052, 0.4005, 0.4661, 0.4305, 0.4908, 0.4535, 0.4627, 0.4759, 0.08601, 0.7363, 0.1107, 0.8329, 0.1107, 0.8329, 0.08601, 0.7363, 0.3205, 0.3897, 0.3006, 0.4814, 0.2178, 0.5166, 0.1561, 0.4208, 0.4223, 0.6032, 0.2326, 0.6034, 0.2252, 0.5282, 0.3198, 0.5079, 0.4234, 0.5198, 0.4628, 0.5361, 0.4762, 0.5606, 0.4563, 0.5795, 0.374, 0.08068, 0.283, 0.1513, 0.283, 0.1513, 0.374, 0.08068, 0.4355, 0.7716, 0.3542, 0.7427, 0.3304, 0.676, 0.389, 0.6356, 0.39, 0.6713, 0.4553, 0.7009, 0.4636, 0.7299, 0.6781, 0.1865, 0.7009, 0.1597, 0.7009, 0.1597, 0.6781, 0.1865, 0.3364, 0.9412, 0.2817, 0.9117, 0.2649, 0.8643, 0.3019, 0.8274, 0.3615, 0.8271, 0.4076, 0.8036, 0.4624, 0.8251, 0.4388, 0.8713, 0.3684, 0.9194, 0.7283, 1.0, 0.7283, 1.0, 0.7283, 1.0, 0.7283, 1.0, 0.7009, 0.1597, 0.7068, 0.1147, 0.7068, 0.1147, 0.7009, 0.1597, 0.2341, 0.8782, 0.1882, 0.9018, 0.1319, 0.8913, 0.1107, 0.8329, 0.08601, 0.7363, 0.2525, 0.7576, 0.2724, 0.7857, 0.7041, 1.0, 0.7041, 1.0, 0.7041, 1.0, 0.7041, 1.0, 0.2589, 0.7455, 0.09812, 0.7198, 0.1342, 0.6708, 0.1738, 0.6437, 0.3065, 0.6387, 0.2895, 0.6879, 0.1738, 0.6437, 0.1342, 0.6708, 0.1342, 0.6708, 0.1738, 0.6437, 0.5872, 0.7214, 0.5409, 0.7011, 0.4847, 0.7171, 0.4842, 0.6933, 0.4351, 0.6642, 0.419, 0.6429, 0.469, 0.6056, 0.4793, 0.5895, 0.5217, 0.5872, 0.5142, 0.6136, 0.5979, 0.6773, 0.5774, 0.6335, 0.5419, 0.6026, 0.5459, 0.5597, 0.5014, 0.5549, 0.4681, 0.5053, 0.5091, 0.4653, 0.5604, 0.4577, 0.5731, 0.4931, 0.61, 0.5378, 0.618, 0.5634, 0.7068, 0.1147, 0.7131, 0.07793, 0.7131, 0.07793, 0.7068, 0.1147, 0.6101, 0.4396, 0.5262, 0.4403, 0.5302, 0.3773, 0.557, 0.3646, 0.5881, 0.3882, 0.6036, 0.4036, 0.6478, 1.0, 0.5954, 1.0, 0.5954, 1.0, 0.6478, 1.0, 0.4715, 0.2876, 0.5078, 0.3277, 0.4949, 0.3812, 0.5033, 0.4404, 0.387, 0.3512, 0.2252, 0.5282, 0.2326, 0.6034, 0.2326, 0.6034, 0.2252, 0.5282, 0.5891, 0.3622, 0.5332, 0.3295, 0.4633, 0.2498, 0.4929, 0.2134, 0.5825, 0.2222, 0.62, 0.2233, 0.6501, 0.2636, 0.6479, 0.3136, 0.6233, 0.3372, 0.7745, 0.321, 0.732, 0.3237, 0.732, 0.3237, 0.7745, 0.321, 0.583, 0.2054, 0.5372, 0.1832, 0.4945, 0.1922, 0.4971, 0.1581, 0.475, 0.1309, 0.5145, 0.08332, 0.5589, 0.09371, 0.5823, 0.08051, 0.6012, 0.09658, 0.5907, 0.1315, 0.5842, 0.1697, 0.57, 0.07, 0.5032, 0.06742, 0.4578, 0.1097, 0.3856, 0.05632, 0.3941, 0.0, 0.5988, 0.0, 0.6144, 0.03427, 0.7041, 1.0, 0.6478, 1.0, 0.6478, 1.0, 0.7041, 1.0, 0.2429, 0.1463, 0.3565, 0.06957, 0.3565, 0.06957, 0.2429, 0.1463, 0.7057, 0.5964, 0.6858, 0.564, 0.6403, 0.5618, 0.608, 0.4853, 0.6288, 0.4372, 0.6315, 0.4081, 0.6209, 0.376, 0.6698, 0.3216, 0.732, 0.3237, 0.7745, 0.321, 0.7746, 0.3508, 0.8061, 0.3778, 0.8258, 0.4339, 0.8012, 0.4723, 0.7836, 0.5079, 0.7507, 0.5337, 0.7343, 0.5629, 0.7443, 0.8127, 0.7072, 0.825, 0.6755, 0.8169, 0.6473, 0.7925, 0.6085, 0.7415, 0.6199, 0.6961, 0.6086, 0.632, 0.6308, 0.5827, 0.6762, 0.5841, 0.6916, 0.6129, 0.7177, 0.6309, 0.7455, 0.6492, 0.7545, 0.6821, 0.7647, 0.7193, 0.7548, 0.7474, 0.732, 0.3237, 0.6698, 0.3216, 0.6698, 0.3216, 0.732, 0.3237, 0.7745, 0.3099, 0.7212, 0.3058, 0.6652, 0.295, 0.6663, 0.2505, 0.6868, 0.2204, 0.7212, 0.1661, 0.7435, 0.1333, 0.7605, 0.1717, 0.8071, 0.2191, 0.7601, 0.2576, 0.5954, 1.0, 0.5954, 1.0, 0.5954, 1.0, 0.5954, 1.0, 0.7131, 0.07793, 0.7068, 0.1147, 0.7009, 0.1597, 0.6781, 0.1865, 0.6437, 0.2151, 0.6118, 0.2052, 0.597, 0.1907, 0.6016, 0.1436, 0.6142, 0.08682, 0.6058, 0.06772, 0.6315, 0.03947, 0.6238, 0.0, 0.7514, 0.0, 0.7124, 0.05128, 0.05437, 1.0, 0.06169, 0.8784, 0.06169, 0.8784, 0.05437, 1.0, 0.8752, 0.2627, 0.8273, 0.2113, 0.7665, 0.1309, 0.7684, 0.07555, 0.734, 0.04972, 0.7626, 0.0, 0.8415, 0.0, 0.8572, 0.08335, 0.9042, 0.1756, 0.1708, 0.223, 0.1029, 0.3796, 0.1029, 0.3796, 0.1708, 0.223, 0.9246, 0.5345, 0.8741, 0.4921, 0.8412, 0.4302, 0.7953, 0.2755, 0.8186, 0.2289, 0.8836, 0.3019, 0.899, 0.3732, 0.9434, 0.4511, 0.06169, 0.8784, 0.07435, 0.8259, 0.07435, 0.8259, 0.06169, 0.8784, 0.955, 0.8403, 0.8741, 0.7738, 0.7867, 0.7108, 0.7589, 0.5931, 0.8306, 0.4512, 0.8679, 0.5255, 0.9431, 0.5701, 0.9628, 0.6082, 0.9643, 0.674, 0.9773, 0.7368, 0.7212, 0.3058, 0.7745, 0.3099, 0.7745, 0.3099, 0.7212, 0.3058, 0.8648, 0.8381, 0.7644, 0.885, 0.7826, 0.7429, 0.6497, 1.0, 0.7041, 1.0, 0.7041, 1.0, 0.6497, 1.0, 1.0, 0.2416, 1.0, 0.3006, 1.0, 0.3917, 1.0, 0.4769, 0.9457, 0.518, 0.9578, 0.4423, 0.908, 0.2904, 0.9573, 0.2736, 0.2209, 0.1697, 0.1708, 0.223, 0.1708, 0.223, 0.2209, 0.1697, 0.07435, 0.8259, 0.04581, 0.723, 0.04581, 0.723, 0.07435, 0.8259, 0.0, 0.01781, 0.0625, 0.07766, 0.1411, 0.09283, 0.1738, 0.1517, 0.1419, 0.1834, 0.1348, 0.2435, 0.08148, 0.2616, 0.07675, 0.3624, 0.0, 0.3619, 0.6652, 0.295, 0.7212, 0.3058, 0.7212, 0.3058, 0.6652, 0.295, 0.7998, 1.0, 0.766, 1.0, 0.766, 1.0, 0.7998, 1.0, 0.2079, 0.0, 0.2429, 0.1463, 0.2429, 0.1463, 0.2079, 0.0, 0.04581, 0.723, 0.1527, 0.5748, 0.1527, 0.5748, 0.04581, 0.723, 0.6631, 0.8358, 0.6459, 0.8229, 0.6459, 0.8229, 0.6631, 0.8358, 0.766, 1.0, 0.7283, 1.0, 0.7283, 1.0, 0.766, 1.0, 1.0, 0.3833, 1.0, 1.0, 0.9987, 0.9937, 0.9889, 0.9413, 0.9779, 0.8826, 0.988, 0.736, 0.9808, 0.6042, 0.9607, 0.5548, 1.0, 0.5096, 1.0, 0.3929, 0.1527, 0.5748, 0.175, 0.5318, 0.175, 0.5318, 0.1527, 0.5748, 0.7037, 0.844, 0.6631, 0.8358, 0.6631, 0.8358, 0.7037, 0.844, 0.7041, 1.0, 0.7225, 0.9701, 0.7225, 0.9701, 0.7041, 1.0, 1.0, 1.0, 0.945, 1.0, 0.8836, 1.0, 0.8423, 1.0, 0.8052, 1.0, 0.7705, 1.0, 0.7283, 1.0, 0.7583, 0.9044, 0.8943, 0.8541, 0.9647, 0.8922, 0.94, 0.9318, 0.766, 1.0, 0.7998, 1.0, 0.7873, 1.0, 0.7283, 1.0, 0.7283, 1.0, 0.7283, 1.0, 0.5745, 1.0, 0.5745, 1.0, 0.5745, 1.0, 0.3818, 1.0, 0.3818, 1.0, 0.3977, 0.9574, 0.3749, 0.9447, 0.4515, 0.8903, 0.4886, 0.8191, 0.4512, 0.7887, 0.4853, 0.7428, 0.5291, 0.7229, 0.5686, 0.7586, 0.5928, 0.7878, 0.6222, 0.8029, 0.6237, 0.8246, 0.6124, 0.861, 0.5858, 0.8986, 0.5502, 0.9147, 0.5197, 0.9448, 0.5595, 0.951, 0.5429, 0.9803, 0.5954, 1.0, 0.6478, 1.0, 0.7041, 1.0, 0.7041, 1.0, 0.7041, 1.0, 0.5954, 1.0, 0.0, 0.0, 0.191, 0.0, 0.2044, 0.06509, 0.1997, 0.1261, 0.1614, 0.07029, 0.07641, 0.05698, 0.175, 0.5318, 0.1302, 0.4667, 0.1302, 0.4667, 0.175, 0.5318, 0.737, 0.8349, 0.7037, 0.844, 0.7037, 0.844, 0.737, 0.8349, 0.5745, 1.0, 0.5429, 0.9803, 0.5595, 0.951, 0.5197, 0.9448, 0.5502, 0.9147, 0.5858, 0.8986, 0.6124, 0.861, 0.6237, 0.8246, 0.6222, 0.8029, 0.5928, 0.7878, 0.5686, 0.7586, 0.5872, 0.7214, 0.5979, 0.6773, 0.5774, 0.6335, 0.618, 0.5634, 0.61, 0.5378, 0.5731, 0.4931, 0.6101, 0.4396, 0.6036, 0.4036, 0.5881, 0.3882, 0.5891, 0.3622, 0.6233, 0.3372, 0.6479, 0.3136, 0.6501, 0.2636, 0.62, 0.2233, 0.5825, 0.2222, 0.583, 0.2054, 0.5842, 0.1697, 0.5907, 0.1315, 0.6012, 0.09658, 0.5823, 0.08051, 0.57, 0.07, 0.6144, 0.03427, 0.5988, 0.0, 0.6238, 0.0, 0.6315, 0.03947, 0.6058, 0.06772, 0.6142, 0.08682, 0.6016, 0.1436, 0.597, 0.1907, 0.6118, 0.2052, 0.6437, 0.2151, 0.6663, 0.2505, 0.6652, 0.295, 0.6698, 0.3216, 0.6209, 0.376, 0.6315, 0.4081, 0.6288, 0.4372, 0.608, 0.4853, 0.6403, 0.5618, 0.6308, 0.5827, 0.6086, 0.632, 0.6199, 0.6961, 0.6085, 0.7415, 0.6473, 0.7925, 0.6459, 0.8229, 0.6438, 0.8679, 0.6145, 0.922, 0.5858, 0.9388, 0.5954, 1.0, 0.3481, 1.0, 0.372, 0.9684, 0.3626, 0.9668, 0.3387, 0.9627, 0.3364, 0.9412, 0.3684, 0.9194, 0.4388, 0.8713, 0.4624, 0.8251, 0.4076, 0.8036, 0.4355, 0.7716, 0.4636, 0.7299, 0.4553, 0.7009, 0.39, 0.6713, 0.389, 0.6356, 0.4223, 0.6032, 0.4563, 0.5795, 0.4762, 0.5606, 0.4628, 0.5361, 0.4234, 0.5198, 0.4412, 0.4999, 0.4627, 0.4759, 0.4908, 0.4535, 0.4661, 0.4305, 0.4052, 0.4005, 0.3431, 0.3854, 0.3497, 0.3292, 0.4092, 0.3061, 0.4469, 0.2883, 0.4397, 0.2435, 0.4736, 0.2146, 0.4808, 0.1671, 0.4198, 0.1098, 0.374, 0.08068, 0.3565, 0.06957, 0.3727, 0.0, 0.3941, 0.0, 0.3856, 0.05632, 0.4578, 0.1097, 0.475, 0.1309, 0.4971, 0.1581, 0.4945, 0.1922, 0.4929, 0.2134, 0.4633, 0.2498, 0.4715, 0.2876, 0.387, 0.3512, 0.5033, 0.4404, 0.5091, 0.4653, 0.4681, 0.5053, 0.5014, 0.5549, 0.4793, 0.5895, 0.469, 0.6056, 0.419, 0.6429, 0.4351, 0.6642, 0.4842, 0.6933, 0.4847, 0.7171, 0.4853, 0.7428, 0.4512, 0.7887, 0.4886, 0.8191, 0.4515, 0.8903, 0.3749, 0.9447, 0.3977, 0.9574, 0.3818, 1.0, 0.05437, 1.0, 0.06169, 0.8784, 0.07435, 0.8259, 0.04581, 0.723, 0.1527, 0.5748, 0.175, 0.5318, 0.1302, 0.4667, 0.07541, 0.391, 0.07675, 0.3624, 0.08148, 0.2616, 0.1348, 0.2435, 0.1419, 0.1834, 0.1738, 0.1517, 0.1997, 0.1261, 0.2044, 0.06509, 0.191, 0.0, 0.2079, 0.0, 0.2429, 0.1463, 0.2209, 0.1697, 0.1708, 0.223, 0.1029, 0.3796, 0.1358, 0.4051, 0.1561, 0.4208, 0.2178, 0.5166, 0.2252, 0.5282, 0.2326, 0.6034, 0.1738, 0.6437, 0.1342, 0.6708, 0.09812, 0.7198, 0.08601, 0.7363, 0.1107, 0.8329, 0.1319, 0.8913, 0.1379, 0.9078, 0.08641, 0.9442, 0.08203, 1.0, 0.374, 0.08068, 0.283, 0.1513, 0.2483, 0.1616, 0.2209, 0.1697, 0.2429, 0.1463, 0.3565, 0.06957, 0.3431, 0.3854, 0.3205, 0.3897, 0.1561, 0.4208, 0.1358, 0.4051, 0.3099, 0.3433, 0.3497, 0.3292, 0.3497, 0.3292, 0.3099, 0.3433, 0.2857, 0.2348, 0.2483, 0.1616, 0.283, 0.1513, 0.4234, 0.5198, 0.3198, 0.5079, 0.2252, 0.5282, 0.2178, 0.5166, 0.3006, 0.4814, 0.3205, 0.3897, 0.3431, 0.3854, 0.3313, 0.4797, 0.4412, 0.4999, 0.389, 0.6356, 0.3065, 0.6387, 0.1738, 0.6437, 0.2326, 0.6034, 0.4223, 0.6032, 0.4076, 0.8036, 0.3615, 0.8271, 0.3019, 0.8274, 0.2724, 0.7857, 0.2525, 0.7576, 0.2589, 0.7455, 0.2895, 0.6879, 0.3065, 0.6387, 0.389, 0.6356, 0.3304, 0.676, 0.3542, 0.7427, 0.4355, 0.7716, 0.3387, 0.9627, 0.2702, 0.9383, 0.2528, 0.9093, 0.2341, 0.8782, 0.2724, 0.7857, 0.3019, 0.8274, 0.2649, 0.8643, 0.2817, 0.9117, 0.3364, 0.9412, 0.2528, 0.9093, 0.1968, 0.9273, 0.1379, 0.9078, 0.1319, 0.8913, 0.1882, 0.9018, 0.2341, 0.8782, 0.2525, 0.7576, 0.08601, 0.7363, 0.09812, 0.7198, 0.2589, 0.7455, 0.5686, 0.7586, 0.5291, 0.7229, 0.4853, 0.7428, 0.4847, 0.7171, 0.5409, 0.7011, 0.5872, 0.7214, 0.5979, 0.6773, 0.5142, 0.6136, 0.5217, 0.5872, 0.4793, 0.5895, 0.5014, 0.5549, 0.5459, 0.5597, 0.5419, 0.6026, 0.5774, 0.6335, 0.5731, 0.4931, 0.5604, 0.4577, 0.5091, 0.4653, 0.5033, 0.4404, 0.5262, 0.4403, 0.6101, 0.4396, 0.4633, 0.2498, 0.5332, 0.3295, 0.5302, 0.3773, 0.5262, 0.4403, 0.5033, 0.4404, 0.4949, 0.3812, 0.5078, 0.3277, 0.4715, 0.2876, 0.5825, 0.2222, 0.4929, 0.2134, 0.4945, 0.1922, 0.5372, 0.1832, 0.583, 0.2054, 0.5881, 0.3882, 0.557, 0.3646, 0.5302, 0.3773, 0.5332, 0.3295, 0.5891, 0.3622, 0.5823, 0.08051, 0.5589, 0.09371, 0.5145, 0.08332, 0.475, 0.1309, 0.4578, 0.1097, 0.5032, 0.06742, 0.57, 0.07, 0.6916, 0.6129, 0.6762, 0.5841, 0.6308, 0.5827, 0.6403, 0.5618, 0.6858, 0.564, 0.7057, 0.5964, 0.7628, 0.814, 0.737, 0.8349, 0.7037, 0.844, 0.6631, 0.8358, 0.6459, 0.8229, 0.6473, 0.7925, 0.6755, 0.8169, 0.7072, 0.825, 0.7443, 0.8127, 0.7745, 0.321, 0.732, 0.3237, 0.6698, 0.3216, 0.6652, 0.295, 0.7212, 0.3058, 0.7745, 0.3099, 0.7435, 0.1333, 0.7212, 0.1661, 0.6868, 0.2204, 0.6663, 0.2505, 0.6437, 0.2151, 0.6781, 0.1865, 0.7009, 0.1597, 0.7068, 0.1147, 0.7131, 0.07793, 0.7504, 0.08824, 0.8836, 0.3019, 0.8186, 0.2289, 0.8273, 0.2113, 0.8752, 0.2627, 0.9431, 0.5701, 0.8679, 0.5255, 0.8306, 0.4512, 0.8412, 0.4302, 0.8741, 0.4921, 0.9246, 0.5345, 0.9647, 0.8922, 0.8943, 0.8541, 0.8648, 0.8381, 0.7826, 0.7429, 0.7867, 0.7108, 0.8741, 0.7738, 0.955, 0.8403, 0.8943, 0.8541, 0.7583, 0.9044, 0.7644, 0.885, 0.8648, 0.8381, 1.0, 0.2416, 0.9573, 0.2736, 0.908, 0.2904, 0.898, 0.2599, 0.949, 0.256, 1.0, 0.2119, 1.0, 0.5096, 0.9607, 0.5548, 0.9457, 0.518, 1.0, 0.4769, 0.0, 0.3619, 0.07675, 0.3624, 0.07541, 0.391, 0.0, 0.3771, 1.0, 0.2416, 1.0, 0.2119, 1.0, 0.2867, 1.0, 0.3398, 1.0, 0.3929, 1.0, 0.5096, 1.0, 0.4769, 1.0, 0.3917, 1.0, 0.3006, 1.0, 0.3833, 1.0, 0.3929, 1.0, 0.3398, 1.0, 0.364, 0.7283, 1.0, 0.7283, 1.0, 0.7283, 1.0, 0.7283, 1.0, 0.7041, 1.0, 0.7041, 1.0, 0.7041, 1.0, 0.7041, 1.0, 0.7225, 0.9701, 0.7195, 0.9387, 0.7143, 0.8999, 0.7467, 0.8601, 0.7628, 0.814, 0.7443, 0.8127, 0.7548, 0.7474, 0.7647, 0.7193, 0.7545, 0.6821, 0.7455, 0.6492, 0.7177, 0.6309, 0.6916, 0.6129, 0.7057, 0.5964, 0.7343, 0.5629, 0.7507, 0.5337, 0.7836, 0.5079, 0.8012, 0.4723, 0.8258, 0.4339, 0.8061, 0.3778, 0.7746, 0.3508, 0.7745, 0.321, 0.7745, 0.3099, 0.7601, 0.2576, 0.8071, 0.2191, 0.7605, 0.1717, 0.7435, 0.1333, 0.7504, 0.08824, 0.7131, 0.07793, 0.7124, 0.05128, 0.7514, 0.0, 0.7626, 0.0, 0.734, 0.04972, 0.7684, 0.07555, 0.7665, 0.1309, 0.8273, 0.2113, 0.8186, 0.2289, 0.7953, 0.2755, 0.8412, 0.4302, 0.8306, 0.4512, 0.7589, 0.5931, 0.7867, 0.7108, 0.7826, 0.7429, 0.7644, 0.885, 0.7583, 0.9044, 0.5954, 1.0, 0.6497, 1.0, 0.7041, 1.0, 0.7041, 1.0, 0.6478, 1.0, 0.5954, 1.0, 0.05437, 1.0, 0.08203, 1.0, 0.08203, 1.0, 0.08203, 1.0, 0.05437, 1.0, 0.05437, 1.0, 0.5745, 1.0, 0.5954, 1.0, 0.5954, 1.0, 0.5954, 1.0, 0.5745, 1.0, 0.5745, 1.0, 0.3481, 1.0, 0.3818, 1.0, 0.3818, 1.0, 0.3481, 1.0, 0.8052, 1.0, 0.7998, 1.0, 0.766, 1.0, 0.7283, 1.0, 0.7283, 1.0, 0.7705, 1.0, 1.0, 1.0, 0.944, 1.0, 0.876, 1.0, 0.8392, 1.0, 0.8167, 1.0, 0.8009, 1.0, 0.7873, 1.0, 0.7998, 1.0, 0.8052, 1.0, 0.8423, 1.0, 0.8836, 1.0, 0.945, 1.0, 1.0, 1.0, 0.07641, 0.05698, 0.1614, 0.07029, 0.1997, 0.1261, 0.1738, 0.1517, 0.1411, 0.09283, 0.0625, 0.07766, 0.0, 0.01781, 0.0, 0.0, 0.9889, 0.9413, 0.9987, 0.9937, 1.0, 1.0, 0.9884, 1.0, 1.0, 1.0, 1.0, 1.0, 0.94, 0.9318, 0.9647, 0.8922, 0.955, 0.8403, 0.9773, 0.7368, 0.9643, 0.674, 0.9628, 0.6082, 0.9431, 0.5701, 0.9246, 0.5345, 0.9434, 0.4511, 0.899, 0.3732, 0.8836, 0.3019, 0.8752, 0.2627, 0.9042, 0.1756, 0.8572, 0.08335, 0.8415, 0.0, 0.8588, 0.0, 0.9249, 0.1744, 0.898, 0.2599, 0.908, 0.2904, 0.9578, 0.4423, 0.9457, 0.518, 0.9607, 0.5548, 0.9808, 0.6042, 0.988, 0.736, 0.9779, 0.8826, 0.6868, 0.2204, 0.6663, 0.2505, 0.6663, 0.2505, 0.6868, 0.2204, 0.1029, 0.3796, 0.1358, 0.4051, 0.1358, 0.4051, 0.1029, 0.3796, 0.1379, 0.9078, 0.08641, 0.9442, 0.08641, 0.9442, 0.1379, 0.9078, 0.4808, 0.1671, 0.4198, 0.1098, 0.4198, 0.1098, 0.4808, 0.1671, 0.0, 0.0, 0.07641, 0.05698, 0.07641, 0.05698, 0.0, 0.0, 0.7212, 0.1661, 0.6868, 0.2204, 0.6868, 0.2204, 0.7212, 0.1661, 0.1358, 0.4051, 0.3099, 0.3433, 0.3099, 0.3433, 0.1358, 0.4051, 0.08641, 0.9442, 0.08203, 1.0, 0.08203, 1.0, 0.08641, 0.9442, 0.4736, 0.2146, 0.4808, 0.1671, 0.4808, 0.1671, 0.4736, 0.2146, 0.9884, 1.0, 1.0, 1.0, 1.0, 1.0, 0.9884, 1.0, 0.7435, 0.1333, 0.7212, 0.1661, 0.7212, 0.1661, 0.7435, 0.1333, 0.283, 0.1513, 0.3497, 0.3292, 0.3497, 0.3292, 0.283, 0.1513, 0.4397, 0.2435, 0.4736, 0.2146, 0.4736, 0.2146, 0.4397, 0.2435, 0.9889, 0.9413, 0.9987, 0.9937, 0.9987, 0.9937, 0.9889, 0.9413, 0.8273, 0.2113, 0.8752, 0.2627, 0.8752, 0.2627, 0.8273, 0.2113, 0.8572, 0.08335, 0.8415, 0.0, 0.8415, 0.0, 0.8572, 0.08335, 0.4469, 0.2883, 0.4397, 0.2435, 0.4397, 0.2435, 0.4469, 0.2883, 0.9987, 0.9937, 1.0, 1.0, 1.0, 1.0, 0.9987, 0.9937, 0.2483, 0.1616, 0.2209, 0.1697, 0.2209, 0.1697, 0.2483, 0.1616, 0.9042, 0.1756, 0.8572, 0.08335, 0.8572, 0.08335, 0.9042, 0.1756, 0.4092, 0.3061, 0.4469, 0.2883, 0.4469, 0.2883, 0.4092, 0.3061, 0.2857, 0.2348, 0.2483, 0.1616, 0.2483, 0.1616, 0.2857, 0.2348, 0.8752, 0.2627, 0.9042, 0.1756, 0.9042, 0.1756, 0.8752, 0.2627, 0.3497, 0.3292, 0.4092, 0.3061, 0.4092, 0.3061, 0.3497, 0.3292, 0.8836, 0.3019, 0.8186, 0.2289, 0.8186, 0.2289, 0.8836, 0.3019, 0.3099, 0.3433, 0.2857, 0.2348, 0.2857, 0.2348, 0.3099, 0.3433, 0.899, 0.3732, 0.8836, 0.3019, 0.8836, 0.3019, 0.899, 0.3732, 0.8412, 0.4302, 0.8741, 0.4921, 0.8741, 0.4921, 0.8412, 0.4302, 0.4412, 0.4999, 0.4627, 0.4759, 0.4627, 0.4759, 0.4412, 0.4999, 0.9434, 0.4511, 0.899, 0.3732, 0.899, 0.3732, 0.9434, 0.4511, 0.4052, 0.4005, 0.3431, 0.3854, 0.3431, 0.3854, 0.4052, 0.4005, 0.8741, 0.4921, 0.9246, 0.5345, 0.9246, 0.5345, 0.8741, 0.4921, 0.3313, 0.4797, 0.4412, 0.4999, 0.4412, 0.4999, 0.3313, 0.4797, 0.9246, 0.5345, 0.9434, 0.4511, 0.9434, 0.4511, 0.9246, 0.5345, 0.4661, 0.4305, 0.4052, 0.4005, 0.4052, 0.4005, 0.4661, 0.4305, 0.3431, 0.3854, 0.3313, 0.4797, 0.3313, 0.4797, 0.3431, 0.3854, 0.9628, 0.6082, 0.9431, 0.5701, 0.9431, 0.5701, 0.9628, 0.6082, 0.4908, 0.4535, 0.4661, 0.4305, 0.4661, 0.4305, 0.4908, 0.4535, 0.4234, 0.5198, 0.3198, 0.5079, 0.3198, 0.5079, 0.4234, 0.5198, 0.9643, 0.674, 0.9628, 0.6082, 0.9628, 0.6082, 0.9643, 0.674, 0.4627, 0.4759, 0.4908, 0.4535, 0.4908, 0.4535, 0.4627, 0.4759, 0.8679, 0.5255, 0.8306, 0.4512, 0.8306, 0.4512, 0.8679, 0.5255, 0.3198, 0.5079, 0.2252, 0.5282, 0.2252, 0.5282, 0.3198, 0.5079, 0.9773, 0.7368, 0.9643, 0.674, 0.9643, 0.674, 0.9773, 0.7368, 0.9431, 0.5701, 0.8679, 0.5255, 0.8679, 0.5255, 0.9431, 0.5701, 0.955, 0.8403, 0.9773, 0.7368, 0.9773, 0.7368, 0.955, 0.8403, 0.4628, 0.5361, 0.4234, 0.5198, 0.4234, 0.5198, 0.4628, 0.5361, 0.7867, 0.7108, 0.8741, 0.7738, 0.8741, 0.7738, 0.7867, 0.7108, 0.1561, 0.4208, 0.2178, 0.5166, 0.2178, 0.5166, 0.1561, 0.4208, 0.4762, 0.5606, 0.4628, 0.5361, 0.4628, 0.5361, 0.4762, 0.5606, 0.8741, 0.7738, 0.955, 0.8403, 0.955, 0.8403, 0.8741, 0.7738, 0.2178, 0.5166, 0.3006, 0.4814, 0.3006, 0.4814, 0.2178, 0.5166, 0.94, 0.9318, 0.9647, 0.8922, 0.9647, 0.8922, 0.94, 0.9318, 0.4563, 0.5795, 0.4762, 0.5606, 0.4762, 0.5606, 0.4563, 0.5795, 0.3006, 0.4814, 0.3205, 0.3897, 0.3205, 0.3897, 0.3006, 0.4814, 1.0, 1.0, 0.94, 0.9318, 0.94, 0.9318, 1.0, 1.0, 0.4223, 0.6032, 0.4563, 0.5795, 0.4563, 0.5795, 0.4223, 0.6032, 0.8648, 0.8381, 0.7826, 0.7429, 0.7826, 0.7429, 0.8648, 0.8381, 0.2326, 0.6034, 0.4223, 0.6032, 0.4223, 0.6032, 0.2326, 0.6034, 0.9647, 0.8922, 0.8943, 0.8541, 0.8943, 0.8541, 0.9647, 0.8922, 0.3941, 0.0, 0.3856, 0.05632, 0.3856, 0.05632, 0.3941, 0.0, 0.39, 0.6713, 0.389, 0.6356, 0.389, 0.6356, 0.39, 0.6713, 0.7644, 0.885, 0.8648, 0.8381, 0.8648, 0.8381, 0.7644, 0.885, 0.3065, 0.6387, 0.1738, 0.6437, 0.1738, 0.6437, 0.3065, 0.6387, 0.3856, 0.05632, 0.4578, 0.1097, 0.4578, 0.1097, 0.3856, 0.05632, 0.4553, 0.7009, 0.39, 0.6713, 0.39, 0.6713, 0.4553, 0.7009, 0.3542, 0.7427, 0.4355, 0.7716, 0.4355, 0.7716, 0.3542, 0.7427, 0.475, 0.1309, 0.4971, 0.1581, 0.4971, 0.1581, 0.475, 0.1309, 0.4636, 0.7299, 0.4553, 0.7009, 0.4553, 0.7009, 0.4636, 0.7299, 0.3304, 0.676, 0.3542, 0.7427, 0.3542, 0.7427, 0.3304, 0.676, 0.4355, 0.7716, 0.4636, 0.7299, 0.4636, 0.7299, 0.4355, 0.7716, 0.8943, 0.8541, 0.7583, 0.9044, 0.7583, 0.9044, 0.8943, 0.8541, 0.389, 0.6356, 0.3304, 0.676, 0.3304, 0.676, 0.389, 0.6356, 0.4929, 0.2134, 0.4633, 0.2498, 0.4633, 0.2498, 0.4929, 0.2134, 0.898, 0.2599, 0.949, 0.256, 0.949, 0.256, 0.898, 0.2599, 0.4624, 0.8251, 0.4076, 0.8036, 0.4076, 0.8036, 0.4624, 0.8251, 0.949, 0.256, 1.0, 0.2119, 1.0, 0.2119, 0.949, 0.256, 0.2895, 0.6879, 0.3065, 0.6387, 0.3065, 0.6387, 0.2895, 0.6879, 0.4715, 0.2876, 0.387, 0.3512, 0.387, 0.3512, 0.4715, 0.2876, 0.4388, 0.8713, 0.4624, 0.8251, 0.4624, 0.8251, 0.4388, 0.8713, 0.387, 0.3512, 0.5033, 0.4404, 0.5033, 0.4404, 0.387, 0.3512, 0.3684, 0.9194, 0.4388, 0.8713, 0.4388, 0.8713, 0.3684, 0.9194, 0.3364, 0.9412, 0.3684, 0.9194, 0.3684, 0.9194, 0.3364, 0.9412, 0.9573, 0.2736, 0.908, 0.2904, 0.908, 0.2904, 0.9573, 0.2736, 0.3615, 0.8271, 0.3019, 0.8274, 0.3019, 0.8274, 0.3615, 0.8271, 0.5091, 0.4653, 0.4681, 0.5053, 0.4681, 0.5053, 0.5091, 0.4653, 1.0, 0.2416, 0.9573, 0.2736, 0.9573, 0.2736, 1.0, 0.2416, 0.4076, 0.8036, 0.3615, 0.8271, 0.3615, 0.8271, 0.4076, 0.8036, 0.4681, 0.5053, 0.5014, 0.5549, 0.5014, 0.5549, 0.4681, 0.5053, 0.3626, 0.9668, 0.3387, 0.9627, 0.3387, 0.9627, 0.3626, 0.9668, 0.9457, 0.518, 1.0, 0.4769, 1.0, 0.4769, 0.9457, 0.518, 0.3019, 0.8274, 0.2649, 0.8643, 0.2649, 0.8643, 0.3019, 0.8274, 0.4793, 0.5895, 0.469, 0.6056, 0.469, 0.6056, 0.4793, 0.5895, 0.372, 0.9684, 0.3626, 0.9668, 0.3626, 0.9668, 0.372, 0.9684, 0.2649, 0.8643, 0.2817, 0.9117, 0.2817, 0.9117, 0.2649, 0.8643, 0.469, 0.6056, 0.419, 0.6429, 0.419, 0.6429, 0.469, 0.6056, 0.3481, 1.0, 0.372, 0.9684, 0.372, 0.9684, 0.3481, 1.0, 0.2817, 0.9117, 0.3364, 0.9412, 0.3364, 0.9412, 0.2817, 0.9117, 0.419, 0.6429, 0.4351, 0.6642, 0.4351, 0.6642, 0.419, 0.6429, 1.0, 0.5096, 0.9607, 0.5548, 0.9607, 0.5548, 1.0, 0.5096, 0.2724, 0.7857, 0.2525, 0.7576, 0.2525, 0.7576, 0.2724, 0.7857, 0.4351, 0.6642, 0.4842, 0.6933, 0.4842, 0.6933, 0.4351, 0.6642, 0.3387, 0.9627, 0.2702, 0.9383, 0.2702, 0.9383, 0.3387, 0.9627, 0.6144, 0.03427, 0.5988, 0.0, 0.5988, 0.0, 0.6144, 0.03427, 0.4853, 0.7428, 0.4512, 0.7887, 0.4512, 0.7887, 0.4853, 0.7428, 0.57, 0.07, 0.6144, 0.03427, 0.6144, 0.03427, 0.57, 0.07, 0.1738, 0.1517, 0.1411, 0.09283, 0.1411, 0.09283, 0.1738, 0.1517, 0.2341, 0.8782, 0.2724, 0.7857, 0.2724, 0.7857, 0.2341, 0.8782, 0.4512, 0.7887, 0.4886, 0.8191, 0.4886, 0.8191, 0.4512, 0.7887, 0.6012, 0.09658, 0.5823, 0.08051, 0.5823, 0.08051, 0.6012, 0.09658, 0.1411, 0.09283, 0.0625, 0.07766, 0.0625, 0.07766, 0.1411, 0.09283, 0.2702, 0.9383, 0.2528, 0.9093, 0.2528, 0.9093, 0.2702, 0.9383, 0.4886, 0.8191, 0.4515, 0.8903, 0.4515, 0.8903, 0.4886, 0.8191, 0.5907, 0.1315, 0.6012, 0.09658, 0.6012, 0.09658, 0.5907, 0.1315, 0.0625, 0.07766, 0.0, 0.01781, 0.0, 0.01781, 0.0625, 0.07766, 0.1968, 0.9273, 0.1379, 0.9078, 0.1379, 0.9078, 0.1968, 0.9273, 0.4515, 0.8903, 0.3749, 0.9447, 0.3749, 0.9447, 0.4515, 0.8903, 0.5842, 0.1697, 0.5907, 0.1315, 0.5907, 0.1315, 0.5842, 0.1697, 0.2528, 0.9093, 0.1968, 0.9273, 0.1968, 0.9273, 0.2528, 0.9093, 0.3749, 0.9447, 0.3977, 0.9574, 0.3977, 0.9574, 0.3749, 0.9447, 0.1614, 0.07029, 0.1997, 0.1261, 0.1997, 0.1261, 0.1614, 0.07029, 0.1107, 0.8329, 0.1319, 0.8913, 0.1319, 0.8913, 0.1107, 0.8329, 0.3977, 0.9574, 0.3818, 1.0, 0.3818, 1.0, 0.3977, 0.9574, 0.62, 0.2233, 0.5825, 0.2222, 0.5825, 0.2222, 0.62, 0.2233, 0.07641, 0.05698, 0.1614, 0.07029, 0.1614, 0.07029, 0.07641, 0.05698, 0.1319, 0.8913, 0.1882, 0.9018, 0.1882, 0.9018, 0.1319, 0.8913, 0.6501, 0.2636, 0.62, 0.2233, 0.62, 0.2233, 0.6501, 0.2636, 0.07541, 0.391, 0.0, 0.3771, 0.0, 0.3771, 0.07541, 0.391, 0.1882, 0.9018, 0.2341, 0.8782, 0.2341, 0.8782, 0.1882, 0.9018, 0.5954, 1.0, 0.6497, 1.0, 0.6497, 1.0, 0.5954, 1.0, 0.6479, 0.3136, 0.6501, 0.2636, 0.6501, 0.2636, 0.6479, 0.3136, 0.07675, 0.3624, 0.08148, 0.2616, 0.08148, 0.2616, 0.07675, 0.3624, 0.2525, 0.7576, 0.08601, 0.7363, 0.08601, 0.7363, 0.2525, 0.7576, 0.6238, 0.0, 0.6315, 0.03947, 0.6315, 0.03947, 0.6238, 0.0, 0.6233, 0.3372, 0.6479, 0.3136, 0.6479, 0.3136, 0.6233, 0.3372, 0.2589, 0.7455, 0.2895, 0.6879, 0.2895, 0.6879, 0.2589, 0.7455, 0.6315, 0.03947, 0.6058, 0.06772, 0.6058, 0.06772, 0.6315, 0.03947, 0.5891, 0.3622, 0.6233, 0.3372, 0.6233, 0.3372, 0.5891, 0.3622, 0.0, 0.3619, 0.07675, 0.3624, 0.07675, 0.3624, 0.0, 0.3619, 0.1342, 0.6708, 0.09812, 0.7198, 0.09812, 0.7198, 0.1342, 0.6708, 0.6058, 0.06772, 0.6142, 0.08682, 0.6142, 0.08682, 0.6058, 0.06772, 0.09812, 0.7198, 0.2589, 0.7455, 0.2589, 0.7455, 0.09812, 0.7198, 0.6142, 0.08682, 0.6016, 0.1436, 0.6016, 0.1436, 0.6142, 0.08682, 0.6036, 0.4036, 0.5881, 0.3882, 0.5881, 0.3882, 0.6036, 0.4036, 1.0, 0.3929, 1.0, 0.5096, 1.0, 0.5096, 1.0, 0.3929, 0.5291, 0.7229, 0.4853, 0.7428, 0.4853, 0.7428, 0.5291, 0.7229, 0.6016, 0.1436, 0.597, 0.1907, 0.597, 0.1907, 0.6016, 0.1436, 0.6101, 0.4396, 0.6036, 0.4036, 0.6036, 0.4036, 0.6101, 0.4396, 1.0, 0.2867, 1.0, 0.3398, 1.0, 0.3398, 1.0, 0.2867, 0.5686, 0.7586, 0.5291, 0.7229, 0.5291, 0.7229, 0.5686, 0.7586, 0.597, 0.1907, 0.6118, 0.2052, 0.6118, 0.2052, 0.597, 0.1907, 0.4842, 0.6933, 0.4847, 0.7171, 0.4847, 0.7171, 0.4842, 0.6933, 0.6118, 0.2052, 0.6437, 0.2151, 0.6437, 0.2151, 0.6118, 0.2052, 0.61, 0.5378, 0.5731, 0.4931, 0.5731, 0.4931, 0.61, 0.5378, 1.0, 0.4769, 1.0, 0.3917, 1.0, 0.3917, 1.0, 0.4769, 0.5409, 0.7011, 0.5872, 0.7214, 0.5872, 0.7214, 0.5409, 0.7011, 0.618, 0.5634, 0.61, 0.5378, 0.61, 0.5378, 0.618, 0.5634, 1.0, 0.3917, 1.0, 0.3006, 1.0, 0.3006, 1.0, 0.3917, 0.4847, 0.7171, 0.5409, 0.7011, 0.5409, 0.7011, 0.4847, 0.7171, 0.6663, 0.2505, 0.6652, 0.295, 0.6652, 0.295, 0.6663, 0.2505, 0.5774, 0.6335, 0.618, 0.5634, 0.618, 0.5634, 0.5774, 0.6335, 1.0, 0.3006, 1.0, 0.2416, 1.0, 0.2416, 1.0, 0.3006, 0.5419, 0.6026, 0.5774, 0.6335, 0.5774, 0.6335, 0.5419, 0.6026, 1.0, 0.2119, 1.0, 0.2867, 1.0, 0.2867, 1.0, 0.2119, 0.5459, 0.5597, 0.5419, 0.6026, 0.5419, 0.6026, 0.5459, 0.5597, 0.6698, 0.3216, 0.6209, 0.376, 0.6209, 0.376, 0.6698, 0.3216, 0.5872, 0.7214, 0.5979, 0.6773, 0.5979, 0.6773, 0.5872, 0.7214, 0.5014, 0.5549, 0.5459, 0.5597, 0.5459, 0.5597, 0.5014, 0.5549, 0.6209, 0.376, 0.6315, 0.4081, 0.6315, 0.4081, 0.6209, 0.376, 1.0, 0.3398, 1.0, 0.364, 1.0, 0.364, 1.0, 0.3398, 0.6315, 0.4081, 0.6288, 0.4372, 0.6288, 0.4372, 0.6315, 0.4081, 0.5928, 0.7878, 0.5686, 0.7586, 0.5686, 0.7586, 0.5928, 0.7878, 0.5979, 0.6773, 0.5142, 0.6136, 0.5142, 0.6136, 0.5979, 0.6773, 0.6288, 0.4372, 0.608, 0.4853, 0.608, 0.4853, 0.6288, 0.4372, 0.6222, 0.8029, 0.5928, 0.7878, 0.5928, 0.7878, 0.6222, 0.8029, 1.0, 0.3833, 1.0, 0.3929, 1.0, 0.3929, 1.0, 0.3833, 0.5142, 0.6136, 0.5217, 0.5872, 0.5217, 0.5872, 0.5142, 0.6136, 0.608, 0.4853, 0.6403, 0.5618, 0.6403, 0.5618, 0.608, 0.4853, 0.6237, 0.8246, 0.6222, 0.8029, 0.6222, 0.8029, 0.6237, 0.8246, 0.5217, 0.5872, 0.4793, 0.5895, 0.4793, 0.5895, 0.5217, 0.5872, 0.6308, 0.5827, 0.6086, 0.632, 0.6086, 0.632, 0.6308, 0.5827, 0.6124, 0.861, 0.6237, 0.8246, 0.6237, 0.8246, 0.6124, 0.861, 0.5262, 0.4403, 0.6101, 0.4396, 0.6101, 0.4396, 0.5262, 0.4403, 0.6086, 0.632, 0.6199, 0.6961, 0.6199, 0.6961, 0.6086, 0.632, 0.5858, 0.8986, 0.6124, 0.861, 0.6124, 0.861, 0.5858, 0.8986, 0.5604, 0.4577, 0.5091, 0.4653, 0.5091, 0.4653, 0.5604, 0.4577, 0.6199, 0.6961, 0.6085, 0.7415, 0.6085, 0.7415, 0.6199, 0.6961, 0.5502, 0.9147, 0.5858, 0.8986, 0.5858, 0.8986, 0.5502, 0.9147, 0.5731, 0.4931, 0.5604, 0.4577, 0.5604, 0.4577, 0.5731, 0.4931, 0.6085, 0.7415, 0.6473, 0.7925, 0.6473, 0.7925, 0.6085, 0.7415, 0.5197, 0.9448, 0.5502, 0.9147, 0.5502, 0.9147, 0.5197, 0.9448, 0.5078, 0.3277, 0.4715, 0.2876, 0.4715, 0.2876, 0.5078, 0.3277, 0.6459, 0.8229, 0.6438, 0.8679, 0.6438, 0.8679, 0.6459, 0.8229, 0.5595, 0.951, 0.5197, 0.9448, 0.5197, 0.9448, 0.5595, 0.951, 0.4949, 0.3812, 0.5078, 0.3277, 0.5078, 0.3277, 0.4949, 0.3812, 0.6438, 0.8679, 0.6145, 0.922, 0.6145, 0.922, 0.6438, 0.8679, 0.5429, 0.9803, 0.5595, 0.951, 0.5595, 0.951, 0.5429, 0.9803, 0.5033, 0.4404, 0.4949, 0.3812, 0.4949, 0.3812, 0.5033, 0.4404, 0.6145, 0.922, 0.5858, 0.9388, 0.5858, 0.9388, 0.6145, 0.922, 0.5745, 1.0, 0.5429, 0.9803, 0.5429, 0.9803, 0.5745, 1.0, 0.5858, 0.9388, 0.5954, 1.0, 0.5954, 1.0, 0.5858, 0.9388, 0.4633, 0.2498, 0.5332, 0.3295, 0.5332, 0.3295, 0.4633, 0.2498, 0.7124, 0.05128, 0.7514, 0.0, 0.7514, 0.0, 0.7124, 0.05128, 0.3818, 1.0, 0.3818, 1.0, 0.3818, 1.0, 0.3818, 1.0, 0.5302, 0.3773, 0.5262, 0.4403, 0.5262, 0.4403, 0.5302, 0.3773, 0.7626, 0.0, 0.734, 0.04972, 0.734, 0.04972, 0.7626, 0.0, 0.7131, 0.07793, 0.7124, 0.05128, 0.7124, 0.05128, 0.7131, 0.07793, 0.5745, 1.0, 0.5745, 1.0, 0.5745, 1.0, 0.5745, 1.0, 0.5825, 0.2222, 0.4929, 0.2134, 0.4929, 0.2134, 0.5825, 0.2222, 0.734, 0.04972, 0.7684, 0.07555, 0.7684, 0.07555, 0.734, 0.04972, 0.5332, 0.3295, 0.5891, 0.3622, 0.5891, 0.3622, 0.5332, 0.3295, 0.7684, 0.07555, 0.7665, 0.1309, 0.7665, 0.1309, 0.7684, 0.07555, 0.7041, 1.0, 0.7041, 1.0, 0.7041, 1.0, 0.7041, 1.0, 0.7665, 0.1309, 0.8273, 0.2113, 0.8273, 0.2113, 0.7665, 0.1309, 0.7605, 0.1717, 0.7435, 0.1333, 0.7435, 0.1333, 0.7605, 0.1717, 0.05437, 1.0, 0.05437, 1.0, 0.05437, 1.0, 0.05437, 1.0, 0.5881, 0.3882, 0.557, 0.3646, 0.557, 0.3646, 0.5881, 0.3882, 0.8186, 0.2289, 0.7953, 0.2755, 0.7953, 0.2755, 0.8186, 0.2289, 0.8071, 0.2191, 0.7605, 0.1717, 0.7605, 0.1717, 0.8071, 0.2191, 0.08203, 1.0, 0.08203, 1.0, 0.08203, 1.0, 0.08203, 1.0, 0.557, 0.3646, 0.5302, 0.3773, 0.5302, 0.3773, 0.557, 0.3646, 0.7953, 0.2755, 0.8412, 0.4302, 0.8412, 0.4302, 0.7953, 0.2755, 0.7601, 0.2576, 0.8071, 0.2191, 0.8071, 0.2191, 0.7601, 0.2576, 0.583, 0.2054, 0.5842, 0.1697, 0.5842, 0.1697, 0.583, 0.2054, 0.8306, 0.4512, 0.7589, 0.5931, 0.7589, 0.5931, 0.8306, 0.4512, 0.7745, 0.3099, 0.7601, 0.2576, 0.7601, 0.2576, 0.7745, 0.3099, 0.7283, 1.0, 0.7283, 1.0, 0.7283, 1.0, 0.7283, 1.0, 0.4971, 0.1581, 0.4945, 0.1922, 0.4945, 0.1922, 0.4971, 0.1581, 0.7589, 0.5931, 0.7867, 0.7108, 0.7867, 0.7108, 0.7589, 0.5931, 0.7746, 0.3508, 0.7745, 0.321, 0.7745, 0.321, 0.7746, 0.3508, 0.945, 1.0, 1.0, 1.0, 1.0, 1.0, 0.945, 1.0, 0.4945, 0.1922, 0.5372, 0.1832, 0.5372, 0.1832, 0.4945, 0.1922, 0.7826, 0.7429, 0.7644, 0.885, 0.7644, 0.885, 0.7826, 0.7429, 0.8061, 0.3778, 0.7746, 0.3508, 0.7746, 0.3508, 0.8061, 0.3778, 0.5372, 0.1832, 0.583, 0.2054, 0.583, 0.2054, 0.5372, 0.1832, 0.7583, 0.9044, 0.7283, 1.0, 0.7283, 1.0, 0.7583, 0.9044, 0.8258, 0.4339, 0.8061, 0.3778, 0.8061, 0.3778, 0.8258, 0.4339, 0.3481, 1.0, 0.3481, 1.0, 0.3481, 1.0, 0.3481, 1.0, 0.5032, 0.06742, 0.57, 0.07, 0.57, 0.07, 0.5032, 0.06742, 0.8012, 0.4723, 0.8258, 0.4339, 0.8258, 0.4339, 0.8012, 0.4723, 0.08203, 1.0, 0.08203, 1.0, 0.08203, 1.0, 0.08203, 1.0, 0.4578, 0.1097, 0.5032, 0.06742, 0.5032, 0.06742, 0.4578, 0.1097, 0.8588, 0.0, 0.9249, 0.1744, 0.9249, 0.1744, 0.8588, 0.0, 0.7836, 0.5079, 0.8012, 0.4723, 0.8012, 0.4723, 0.7836, 0.5079, 0.05437, 1.0, 0.05437, 1.0, 0.05437, 1.0, 0.05437, 1.0, 0.9249, 0.1744, 0.898, 0.2599, 0.898, 0.2599, 0.9249, 0.1744, 0.7507, 0.5337, 0.7836, 0.5079, 0.7836, 0.5079, 0.7507, 0.5337, 0.8836, 1.0, 0.945, 1.0, 0.945, 1.0, 0.8836, 1.0, 0.908, 0.2904, 0.9578, 0.4423, 0.9578, 0.4423, 0.908, 0.2904, 0.7343, 0.5629, 0.7507, 0.5337, 0.7507, 0.5337, 0.7343, 0.5629, 0.8423, 1.0, 0.8836, 1.0, 0.8836, 1.0, 0.8423, 1.0, 0.5823, 0.08051, 0.5589, 0.09371, 0.5589, 0.09371, 0.5823, 0.08051, 0.9578, 0.4423, 0.9457, 0.518, 0.9457, 0.518, 0.9578, 0.4423, 0.7057, 0.5964, 0.7343, 0.5629, 0.7343, 0.5629, 0.7057, 0.5964, 0.8052, 1.0, 0.8423, 1.0, 0.8423, 1.0, 0.8052, 1.0, 0.5589, 0.09371, 0.5145, 0.08332, 0.5145, 0.08332, 0.5589, 0.09371, 0.9607, 0.5548, 0.9808, 0.6042, 0.9808, 0.6042, 0.9607, 0.5548, 0.5145, 0.08332, 0.475, 0.1309, 0.475, 0.1309, 0.5145, 0.08332, 0.9808, 0.6042, 0.988, 0.736, 0.988, 0.736, 0.9808, 0.6042, 0.7177, 0.6309, 0.6916, 0.6129, 0.6916, 0.6129, 0.7177, 0.6309, 0.7873, 1.0, 0.7998, 1.0, 0.7998, 1.0, 0.7873, 1.0, 0.988, 0.736, 0.9779, 0.8826, 0.9779, 0.8826, 0.988, 0.736, 0.7455, 0.6492, 0.7177, 0.6309, 0.7177, 0.6309, 0.7455, 0.6492, 0.6916, 0.6129, 0.6762, 0.5841, 0.6762, 0.5841, 0.6916, 0.6129, 0.7545, 0.6821, 0.7455, 0.6492, 0.7455, 0.6492, 0.7545, 0.6821, 0.6762, 0.5841, 0.6308, 0.5827, 0.6308, 0.5827, 0.6762, 0.5841, 0.7647, 0.7193, 0.7545, 0.6821, 0.7545, 0.6821, 0.7647, 0.7193, 1.0, 1.0, 0.944, 1.0, 0.944, 1.0, 1.0, 1.0, 0.6403, 0.5618, 0.6858, 0.564, 0.6858, 0.564, 0.6403, 0.5618, 0.2044, 0.06509, 0.191, 0.0, 0.191, 0.0, 0.2044, 0.06509, 0.7548, 0.7474, 0.7647, 0.7193, 0.7647, 0.7193, 0.7548, 0.7474, 0.944, 1.0, 0.876, 1.0, 0.876, 1.0, 0.944, 1.0, 0.6858, 0.564, 0.7057, 0.5964, 0.7057, 0.5964, 0.6858, 0.564, 0.1997, 0.1261, 0.2044, 0.06509, 0.2044, 0.06509, 0.1997, 0.1261, 0.7443, 0.8127, 0.7548, 0.7474, 0.7548, 0.7474, 0.7443, 0.8127, 0.876, 1.0, 0.8392, 1.0, 0.8392, 1.0, 0.876, 1.0, 0.6473, 0.7925, 0.6755, 0.8169, 0.6755, 0.8169, 0.6473, 0.7925, 0.1419, 0.1834, 0.1738, 0.1517, 0.1738, 0.1517, 0.1419, 0.1834, 0.8392, 1.0, 0.8167, 1.0, 0.8167, 1.0, 0.8392, 1.0, 0.6755, 0.8169, 0.7072, 0.825, 0.7072, 0.825, 0.6755, 0.8169, 0.1348, 0.2435, 0.1419, 0.1834, 0.1419, 0.1834, 0.1348, 0.2435, 0.7467, 0.8601, 0.7628, 0.814, 0.7628, 0.814, 0.7467, 0.8601, 0.8167, 1.0, 0.8009, 1.0, 0.8009, 1.0, 0.8167, 1.0, 0.7072, 0.825, 0.7443, 0.8127, 0.7443, 0.8127, 0.7072, 0.825, 0.08148, 0.2616, 0.1348, 0.2435, 0.1348, 0.2435, 0.08148, 0.2616, 0.7143, 0.8999, 0.7467, 0.8601, 0.7467, 0.8601, 0.7143, 0.8999, 0.7283, 1.0, 0.7705, 1.0, 0.7705, 1.0, 0.7283, 1.0, 0.7195, 0.9387, 0.7143, 0.8999, 0.7143, 0.8999, 0.7195, 0.9387, 0.7705, 1.0, 0.8052, 1.0, 0.8052, 1.0, 0.7705, 1.0, 0.7628, 0.814, 0.737, 0.8349, 0.737, 0.8349, 0.7628, 0.814, 0.1302, 0.4667, 0.07541, 0.391, 0.07541, 0.391, 0.1302, 0.4667, 0.7225, 0.9701, 0.7195, 0.9387, 0.7195, 0.9387, 0.7225, 0.9701, 1.0, 0.0267, 0.9881, 0.0, 1.0, 0.0])
me_plane_001.use_remesh_fix_poles = True
me_plane_001.use_remesh_preserve_attributes = False
me_plane_001.use_mirror_vertex_groups = False
me_plane_001.update()

# ---- objects
ob_plane = bpy.data.objects.new('Plane', me_plane_001)

# ---- transforms, parenting, visibility, modifiers, constraints
ob_plane.location = (-20.0, 0.0, 0.0)
ob_plane.scale = (2.222, 2.222, 2.222)
ob_plane.lineart.crease_threshold = 0.0

# ---- collection membership
col_collection.objects.link(ob_plane)

# ---- scene / render settings (as saved in the file)
scene.frame_start = 1; scene.frame_end = 250; scene.frame_set(1)
scene.render.engine = 'BLENDER_EEVEE_NEXT'
scene.cycles.use_denoising = False
scene.cycles.samples = 128
scene.cycles.sampling_pattern = 'TABULATED_SOBOL'
scene.cycles.use_adaptive_sampling = False
scene.cycles.use_light_tree = False
scene.view_settings.view_transform = 'Filmic'
bpy.context.view_layer.update()

# ---- added for rendering (the .blend has no active camera and no usable light): camera, sun
cam_auto = bpy.data.cameras.new('AutoCamera')
cam_auto.lens = 50.0
cam_auto.sensor_width = 36.0
cam_auto.clip_end = 1000.0
ob_auto_camera = bpy.data.objects.new('AutoCamera', cam_auto)
scene.collection.objects.link(ob_auto_camera)
ob_auto_camera.location = (16.2463, -21.4978, 19.8869)
ob_auto_camera.rotation_euler = (1.09748, -7.21219e-08, 0.694738)
scene.camera = ob_auto_camera
light_auto_sun = bpy.data.lights.new('AutoSun', 'SUN')
light_auto_sun.energy = 3.0
light_auto_sun.angle = 0.0523599
ob_auto_sun = bpy.data.objects.new('AutoSun', light_auto_sun)
scene.collection.objects.link(ob_auto_sun)
ob_auto_sun.rotation_euler = (0.872665, 0.174533, 0.523599)
bpy.context.view_layer.update()
